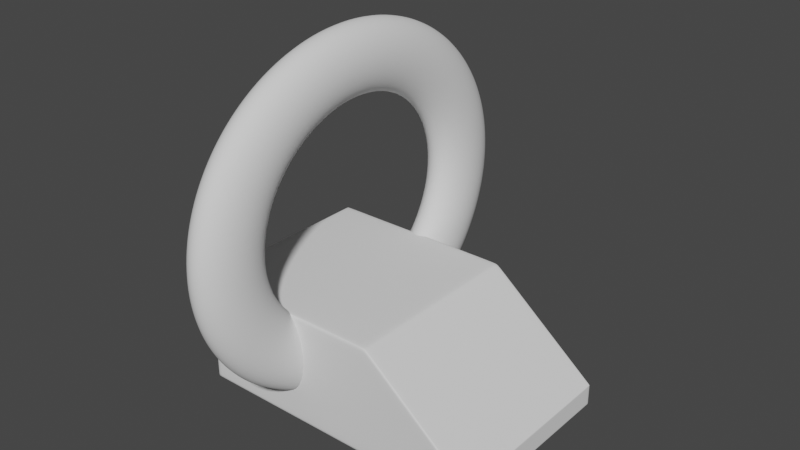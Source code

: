 # Source: enemy_portal.blend  (saved by Blender 2.90.8; exported with 4.5.12 LTS)
import bpy
from mathutils import Matrix  # noqa: F401  (used for matrix-valued properties, if any)

bpy.ops.wm.read_factory_settings(use_empty=True)
scene = bpy.context.scene
scene.name = 'Scene'

# ---- collections
col_collection = bpy.data.collections.new('Collection'); scene.collection.children.link(col_collection)

# ---- world
world_world = bpy.data.worlds.new('World'); scene.world = world_world
world_world.use_nodes = True; world_world.node_tree.nodes.clear()
_N = world_world.node_tree.nodes; _L = world_world.node_tree.links
n0 = _N.new('ShaderNodeOutputWorld'); n0.name = 'World Output'; n0.location = (300, 300)
n1 = _N.new('ShaderNodeBackground'); n1.name = 'Background'; n1.location = (10, 300)
n1.inputs[0].default_value = (0.05088, 0.05088, 0.05088, 1.0)
_L.new(n1.outputs[0], n0.inputs[0])
n0.is_active_output = True
world_world.color = (0.05088, 0.05088, 0.05088)
world_world.use_sun_shadow = False
world_world.sun_shadow_jitter_overblur = 0.0

# ---- meshes
me_x = bpy.data.meshes.new('Куб')
me_x.from_pydata([(-2.102, 0.01704, 2.001), (-2.102, 2.351, 2.001), (-2.102, 0.01704, -1.999), (-2.102, 2.351, -1.999), (1.898, 0.01704, 2.001), (1.898, 2.351, 2.001), (1.898, 0.01704, -1.999), (1.898, 2.351, -1.999), (4.193, 0.4557, -1.999), (4.193, 0.01704, -1.999), (4.193, 0.01704, 2.001), (4.193, 0.4557, 2.001), (-0.1019, 0.081, 0.0006882), (0.1481, 0.1793, 0.0006882), (0.3311, 0.4478, 0.0006882), (0.3981, 0.8146, 0.0006881), (0.3311, 1.181, 0.0006881), (0.1481, 1.45, 0.0006881), (-0.1019, 1.548, 0.0006881), (-0.3519, 1.45, 0.0006881), (-0.5349, 1.181, 0.0006881), (-0.6019, 0.8146, 0.0006881), (-0.5349, 0.4478, 0.0006882), (-0.3519, 0.1793, 0.0006882), (-0.1019, 0.1124, -0.5308), (0.1481, 0.2098, -0.5166), (0.3311, 0.4761, -0.4776), (0.3981, 0.8397, -0.4245), (0.3311, 1.203, -0.3713), (0.1481, 1.47, -0.3324), (-0.1019, 1.567, -0.3182), (-0.3519, 1.47, -0.3324), (-0.5349, 1.203, -0.3713), (-0.6019, 0.8397, -0.4245), (-0.5349, 0.4761, -0.4776), (-0.3519, 0.2098, -0.5166), (-0.1019, 0.206, -1.053), (0.1481, 0.3009, -1.025), (0.3311, 0.5603, -0.9478), (0.3981, 0.9146, -0.8424), (0.3311, 1.269, -0.737), (0.1481, 1.528, -0.6599), (-0.1019, 1.623, -0.6316), (-0.3519, 1.528, -0.6599), (-0.5349, 1.269, -0.737), (-0.6019, 0.9146, -0.8424), (-0.5349, 0.5603, -0.9478), (-0.3519, 0.3009, -1.025), (-0.1019, 0.3602, -1.558), (0.1481, 0.451, -1.516), (0.3311, 0.6991, -1.402), (0.3981, 1.038, -1.246), (0.3311, 1.377, -1.09), (0.1481, 1.625, -0.976), (-0.1019, 1.716, -0.9342), (-0.3519, 1.625, -0.976), (-0.5349, 1.377, -1.09), (-0.6019, 1.038, -1.246), (-0.5349, 0.6991, -1.402), (-0.3519, 0.451, -1.516), (-0.1019, 0.5724, -2.035), (0.1481, 0.6576, -1.981), (0.3311, 0.8901, -1.832), (0.3981, 1.208, -1.628), (0.3311, 1.525, -1.424), (0.1481, 1.758, -1.275), (-0.1019, 1.843, -1.221), (-0.3519, 1.758, -1.275), (-0.5349, 1.525, -1.424), (-0.6019, 1.208, -1.628), (-0.5349, 0.8901, -1.832), (-0.3519, 0.6576, -1.981), (-0.1019, 0.839, -2.478), (0.1481, 0.917, -2.412), (0.3311, 1.13, -2.23), (0.3981, 1.421, -1.982), (0.3311, 1.712, -1.734), (0.1481, 1.925, -1.553), (-0.1019, 2.003, -1.487), (-0.3519, 1.925, -1.553), (-0.5349, 1.712, -1.734), (-0.6019, 1.421, -1.982), (-0.5349, 1.13, -2.23), (-0.3519, 0.917, -2.412), (-0.1019, 1.155, -2.879), (0.1481, 1.225, -2.801), (0.3311, 1.415, -2.591), (0.3981, 1.674, -2.303), (0.3311, 1.934, -2.015), (0.1481, 2.123, -1.804), (-0.1019, 2.193, -1.727), (-0.3519, 2.123, -1.804), (-0.5349, 1.934, -2.015), (-0.6019, 1.674, -2.303), (-0.5349, 1.415, -2.591), (-0.3519, 1.225, -2.801), (-0.1019, 1.516, -3.23), (0.1481, 1.576, -3.143), (0.3311, 1.739, -2.907), (0.3981, 1.963, -2.584), (0.3311, 2.186, -2.261), (0.1481, 2.35, -2.024), (-0.1019, 2.409, -1.938), (-0.3519, 2.35, -2.024), (-0.5349, 2.186, -2.261), (-0.6019, 1.963, -2.584), (-0.5349, 1.739, -2.907), (-0.3519, 1.576, -3.143), (-0.1019, 1.915, -3.526), (0.1481, 1.964, -3.431), (0.3311, 2.099, -3.173), (0.3981, 2.282, -2.82), (0.3311, 2.465, -2.468), (0.1481, 2.6, -2.21), (-0.1019, 2.649, -2.115), (-0.3519, 2.6, -2.21), (-0.5349, 2.465, -2.468), (-0.6019, 2.282, -2.82), (-0.5349, 2.099, -3.173), (-0.3519, 1.964, -3.431), (-0.1019, 2.345, -3.761), (0.1481, 2.383, -3.66), (0.3311, 2.486, -3.385), (0.3981, 2.626, -3.009), (0.3311, 2.767, -2.633), (0.1481, 2.869, -2.357), (-0.1019, 2.907, -2.256), (-0.3519, 2.869, -2.357), (-0.5349, 2.767, -2.633), (-0.6019, 2.626, -3.009), (-0.5349, 2.486, -3.385), (-0.3519, 2.383, -3.66), (-0.1019, 2.8, -3.932), (0.1481, 2.825, -3.827), (0.3311, 2.895, -3.539), (0.3981, 2.99, -3.146), (0.3311, 3.085, -2.752), (0.1481, 3.154, -2.465), (-0.1019, 3.18, -2.359), (-0.3519, 3.154, -2.465), (-0.5349, 3.085, -2.752), (-0.6019, 2.99, -3.146), (-0.5349, 2.895, -3.539), (-0.3519, 2.825, -3.827), (-0.1019, 3.27, -4.036), (0.1481, 3.283, -3.928), (0.3311, 3.318, -3.633), (0.3981, 3.366, -3.229), (0.3311, 3.414, -2.825), (0.1481, 3.449, -2.53), (-0.1019, 3.462, -2.422), (-0.3519, 3.449, -2.53), (-0.5349, 3.414, -2.825), (-0.6019, 3.366, -3.229), (-0.5349, 3.318, -3.633), (-0.3519, 3.283, -3.928), (-0.1019, 3.749, -4.071), (0.1481, 3.749, -3.962), (0.3311, 3.749, -3.664), (0.3981, 3.749, -3.257), (0.3311, 3.749, -2.85), (0.1481, 3.749, -2.552), (-0.1019, 3.749, -2.442), (-0.3519, 3.749, -2.552), (-0.5349, 3.749, -2.85), (-0.6019, 3.749, -3.257), (-0.5349, 3.749, -3.664), (-0.3519, 3.749, -3.962), (-0.1019, 4.228, -4.036), (0.1481, 4.215, -3.928), (0.3311, 4.18, -3.633), (0.3981, 4.132, -3.229), (0.3311, 4.084, -2.825), (0.1481, 4.049, -2.53), (-0.1019, 4.037, -2.422), (-0.3519, 4.049, -2.53), (-0.5349, 4.084, -2.825), (-0.6019, 4.132, -3.229), (-0.5349, 4.18, -3.633), (-0.3519, 4.215, -3.928), (-0.1019, 4.699, -3.932), (0.1481, 4.673, -3.827), (0.3311, 4.604, -3.539), (0.3981, 4.509, -3.146), (0.3311, 4.414, -2.752), (0.1481, 4.344, -2.465), (-0.1019, 4.319, -2.359), (-0.3519, 4.344, -2.465), (-0.5349, 4.414, -2.752), (-0.6019, 4.509, -3.146), (-0.5349, 4.604, -3.539), (-0.3519, 4.673, -3.827), (-0.1019, 5.153, -3.761), (0.1481, 5.115, -3.66), (0.3311, 5.013, -3.385), (0.3981, 4.872, -3.009), (0.3311, 4.732, -2.633), (0.1481, 4.629, -2.357), (-0.1019, 4.591, -2.256), (-0.3519, 4.629, -2.357), (-0.5349, 4.732, -2.633), (-0.6019, 4.872, -3.009), (-0.5349, 5.013, -3.385), (-0.3519, 5.115, -3.66), (-0.1019, 5.583, -3.526), (0.1481, 5.534, -3.431), (0.3311, 5.4, -3.173), (0.3981, 5.217, -2.82), (0.3311, 5.033, -2.468), (0.1481, 4.899, -2.21), (-0.1019, 4.85, -2.115), (-0.3519, 4.899, -2.21), (-0.5349, 5.033, -2.468), (-0.6019, 5.217, -2.82), (-0.5349, 5.4, -3.173), (-0.3519, 5.534, -3.431), (-0.1019, 5.982, -3.23), (0.1481, 5.922, -3.143), (0.3311, 5.759, -2.907), (0.3981, 5.536, -2.584), (0.3311, 5.312, -2.261), (0.1481, 5.149, -2.024), (-0.1019, 5.089, -1.938), (-0.3519, 5.149, -2.024), (-0.5349, 5.312, -2.261), (-0.6019, 5.536, -2.584), (-0.5349, 5.759, -2.907), (-0.3519, 5.922, -3.143), (-0.1019, 6.343, -2.879), (0.1481, 6.274, -2.801), (0.3311, 6.084, -2.591), (0.3981, 5.824, -2.303), (0.3311, 5.565, -2.015), (0.1481, 5.375, -1.804), (-0.1019, 5.306, -1.727), (-0.3519, 5.375, -1.804), (-0.5349, 5.565, -2.015), (-0.6019, 5.824, -2.303), (-0.5349, 6.084, -2.591), (-0.3519, 6.274, -2.801), (-0.1019, 6.659, -2.478), (0.1481, 6.581, -2.412), (0.3311, 6.368, -2.23), (0.3981, 6.077, -1.982), (0.3311, 5.786, -1.734), (0.1481, 5.573, -1.553), (-0.1019, 5.495, -1.487), (-0.3519, 5.573, -1.553), (-0.5349, 5.786, -1.734), (-0.6019, 6.077, -1.982), (-0.5349, 6.368, -2.23), (-0.3519, 6.581, -2.412), (-0.1019, 6.926, -2.035), (0.1481, 6.841, -1.981), (0.3311, 6.608, -1.832), (0.3981, 6.291, -1.628), (0.3311, 5.973, -1.424), (0.1481, 5.74, -1.275), (-0.1019, 5.655, -1.221), (-0.3519, 5.74, -1.275), (-0.5349, 5.973, -1.424), (-0.6019, 6.291, -1.628), (-0.5349, 6.608, -1.832), (-0.3519, 6.841, -1.981), (-0.1019, 7.138, -1.558), (0.1481, 7.047, -1.516), (0.3311, 6.799, -1.402), (0.3981, 6.46, -1.246), (0.3311, 6.122, -1.09), (0.1481, 5.873, -0.976), (-0.1019, 5.783, -0.9342), (-0.3519, 5.873, -0.976), (-0.5349, 6.122, -1.09), (-0.6019, 6.46, -1.246), (-0.5349, 6.799, -1.402), (-0.3519, 7.047, -1.516), (-0.1019, 7.292, -1.053), (0.1481, 7.198, -1.025), (0.3311, 6.938, -0.9478), (0.3981, 6.584, -0.8424), (0.3311, 6.229, -0.737), (0.1481, 5.97, -0.6599), (-0.1019, 5.875, -0.6316), (-0.3519, 5.97, -0.6599), (-0.5349, 6.229, -0.737), (-0.6019, 6.584, -0.8424), (-0.5349, 6.938, -0.9478), (-0.3519, 7.198, -1.025), (-0.1019, 7.386, -0.5308), (0.1481, 7.289, -0.5166), (0.3311, 7.022, -0.4776), (0.3981, 6.659, -0.4245), (0.3311, 6.295, -0.3713), (0.1481, 6.029, -0.3324), (-0.1019, 5.931, -0.3182), (-0.3519, 6.029, -0.3324), (-0.5349, 6.295, -0.3713), (-0.6019, 6.659, -0.4245), (-0.5349, 7.022, -0.4776), (-0.3519, 7.289, -0.5166), (-0.1019, 7.417, 0.0006875), (0.1481, 7.319, 0.0006875), (0.3311, 7.051, 0.0006875), (0.3981, 6.684, 0.0006876), (0.3311, 6.317, 0.0006877), (0.1481, 6.048, 0.0006877), (-0.1019, 5.95, 0.0006877), (-0.3519, 6.048, 0.0006877), (-0.5349, 6.317, 0.0006877), (-0.6019, 6.684, 0.0006876), (-0.5349, 7.051, 0.0006875), (-0.3519, 7.319, 0.0006875), (-0.1019, 7.386, 0.5322), (0.1481, 7.289, 0.5179), (0.3311, 7.022, 0.479), (0.3981, 6.659, 0.4259), (0.3311, 6.295, 0.3727), (0.1481, 6.029, 0.3338), (-0.1019, 5.931, 0.3196), (-0.3519, 6.029, 0.3338), (-0.5349, 6.295, 0.3727), (-0.6019, 6.659, 0.4259), (-0.5349, 7.022, 0.479), (-0.3519, 7.289, 0.5179), (-0.1019, 7.292, 1.055), (0.1481, 7.198, 1.026), (0.3311, 6.938, 0.9492), (0.3981, 6.584, 0.8438), (0.3311, 6.229, 0.7384), (0.1481, 5.97, 0.6612), (-0.1019, 5.875, 0.633), (-0.3519, 5.97, 0.6612), (-0.5349, 6.229, 0.7384), (-0.6019, 6.584, 0.8438), (-0.5349, 6.938, 0.9492), (-0.3519, 7.198, 1.026), (-0.1019, 7.138, 1.559), (0.1481, 7.047, 1.517), (0.3311, 6.799, 1.403), (0.3981, 6.46, 1.247), (0.3311, 6.122, 1.091), (0.1481, 5.873, 0.9774), (-0.1019, 5.783, 0.9356), (-0.3519, 5.873, 0.9774), (-0.5349, 6.122, 1.091), (-0.6019, 6.46, 1.247), (-0.5349, 6.799, 1.403), (-0.3519, 7.047, 1.517), (-0.1019, 6.926, 2.037), (0.1481, 6.841, 1.982), (0.3311, 6.608, 1.833), (0.3981, 6.291, 1.629), (0.3311, 5.973, 1.426), (0.1481, 5.74, 1.277), (-0.1019, 5.655, 1.222), (-0.3519, 5.74, 1.277), (-0.5349, 5.973, 1.426), (-0.6019, 6.291, 1.629), (-0.5349, 6.608, 1.833), (-0.3519, 6.841, 1.982), (-0.1019, 6.659, 2.479), (0.1481, 6.581, 2.413), (0.3311, 6.368, 2.232), (0.3981, 6.077, 1.984), (0.3311, 5.786, 1.736), (0.1481, 5.573, 1.554), (-0.1019, 5.495, 1.488), (-0.3519, 5.573, 1.554), (-0.5349, 5.786, 1.736), (-0.6019, 6.077, 1.984), (-0.5349, 6.368, 2.232), (-0.3519, 6.581, 2.413), (-0.1019, 6.343, 2.88), (0.1481, 6.274, 2.803), (0.3311, 6.084, 2.592), (0.3981, 5.824, 2.304), (0.3311, 5.565, 2.016), (0.1481, 5.375, 1.805), (-0.1019, 5.306, 1.728), (-0.3519, 5.375, 1.805), (-0.5349, 5.565, 2.016), (-0.6019, 5.824, 2.304), (-0.5349, 6.084, 2.592), (-0.3519, 6.274, 2.803), (-0.1019, 5.982, 3.231), (0.1481, 5.922, 3.145), (0.3311, 5.759, 2.908), (0.3981, 5.536, 2.585), (0.3311, 5.312, 2.262), (0.1481, 5.149, 2.025), (-0.1019, 5.089, 1.939), (-0.3519, 5.149, 2.025), (-0.5349, 5.312, 2.262), (-0.6019, 5.536, 2.585), (-0.5349, 5.759, 2.908), (-0.3519, 5.922, 3.145), (-0.1019, 5.583, 3.527), (0.1481, 5.534, 3.433), (0.3311, 5.4, 3.174), (0.3981, 5.217, 2.822), (0.3311, 5.033, 2.469), (0.1481, 4.899, 2.211), (-0.1019, 4.85, 2.116), (-0.3519, 4.899, 2.211), (-0.5349, 5.033, 2.469), (-0.6019, 5.217, 2.822), (-0.5349, 5.4, 3.174), (-0.3519, 5.534, 3.433), (-0.1019, 5.153, 3.763), (0.1481, 5.115, 3.662), (0.3311, 5.013, 3.386), (0.3981, 4.872, 3.01), (0.3311, 4.732, 2.634), (0.1481, 4.629, 2.359), (-0.1019, 4.591, 2.258), (-0.3519, 4.629, 2.359), (-0.5349, 4.732, 2.634), (-0.6019, 4.872, 3.01), (-0.5349, 5.013, 3.386), (-0.3519, 5.115, 3.662), (-0.1019, 4.699, 3.934), (0.1481, 4.673, 3.828), (0.3311, 4.604, 3.54), (0.3981, 4.509, 3.147), (0.3311, 4.414, 2.754), (0.1481, 4.344, 2.466), (-0.1019, 4.319, 2.361), (-0.3519, 4.344, 2.466), (-0.5349, 4.414, 2.754), (-0.6019, 4.509, 3.147), (-0.5349, 4.604, 3.54), (-0.3519, 4.673, 3.828), (-0.1019, 4.228, 4.038), (0.1481, 4.215, 3.93), (0.3311, 4.18, 3.634), (0.3981, 4.132, 3.23), (0.3311, 4.084, 2.827), (0.1481, 4.049, 2.531), (-0.1019, 4.037, 2.423), (-0.3519, 4.049, 2.531), (-0.5349, 4.084, 2.827), (-0.6019, 4.132, 3.23), (-0.5349, 4.18, 3.634), (-0.3519, 4.215, 3.93), (-0.1019, 3.749, 4.073), (0.1481, 3.749, 3.963), (0.3311, 3.749, 3.665), (0.3981, 3.749, 3.258), (0.3311, 3.749, 2.851), (0.1481, 3.749, 2.553), (-0.1019, 3.749, 2.444), (-0.3519, 3.749, 2.553), (-0.5349, 3.749, 2.851), (-0.6019, 3.749, 3.258), (-0.5349, 3.749, 3.665), (-0.3519, 3.749, 3.963), (-0.1019, 3.27, 4.038), (0.1481, 3.283, 3.93), (0.3311, 3.318, 3.634), (0.3981, 3.366, 3.23), (0.3311, 3.414, 2.827), (0.1481, 3.449, 2.531), (-0.1019, 3.462, 2.423), (-0.3519, 3.449, 2.531), (-0.5349, 3.414, 2.827), (-0.6019, 3.366, 3.23), (-0.5349, 3.318, 3.634), (-0.3519, 3.283, 3.93), (-0.1019, 2.8, 3.934), (0.1481, 2.825, 3.828), (0.3311, 2.895, 3.54), (0.3981, 2.99, 3.147), (0.3311, 3.085, 2.754), (0.1481, 3.154, 2.466), (-0.1019, 3.18, 2.361), (-0.3519, 3.154, 2.466), (-0.5349, 3.085, 2.754), (-0.6019, 2.99, 3.147), (-0.5349, 2.895, 3.54), (-0.3519, 2.825, 3.828), (-0.1019, 2.345, 3.763), (0.1481, 2.383, 3.662), (0.3311, 2.486, 3.386), (0.3981, 2.626, 3.01), (0.3311, 2.767, 2.634), (0.1481, 2.869, 2.359), (-0.1019, 2.907, 2.258), (-0.3519, 2.869, 2.359), (-0.5349, 2.767, 2.634), (-0.6019, 2.626, 3.01), (-0.5349, 2.486, 3.386), (-0.3519, 2.383, 3.662), (-0.1019, 1.915, 3.527), (0.1481, 1.964, 3.433), (0.3311, 2.099, 3.174), (0.3981, 2.282, 2.822), (0.3311, 2.465, 2.469), (0.1481, 2.6, 2.211), (-0.1019, 2.649, 2.116), (-0.3519, 2.6, 2.211), (-0.5349, 2.465, 2.469), (-0.6019, 2.282, 2.822), (-0.5349, 2.099, 3.174), (-0.3519, 1.964, 3.433), (-0.1019, 1.516, 3.231), (0.1481, 1.576, 3.145), (0.3311, 1.739, 2.908), (0.3981, 1.963, 2.585), (0.3311, 2.186, 2.262), (0.1481, 2.35, 2.025), (-0.1019, 2.409, 1.939), (-0.3519, 2.35, 2.025), (-0.5349, 2.186, 2.262), (-0.6019, 1.963, 2.585), (-0.5349, 1.739, 2.908), (-0.3519, 1.576, 3.145), (-0.1019, 1.155, 2.88), (0.1481, 1.225, 2.803), (0.3311, 1.415, 2.592), (0.3981, 1.674, 2.304), (0.3311, 1.934, 2.016), (0.1481, 2.123, 1.805), (-0.1019, 2.193, 1.728), (-0.3519, 2.123, 1.805), (-0.5349, 1.934, 2.016), (-0.6019, 1.674, 2.304), (-0.5349, 1.415, 2.592), (-0.3519, 1.225, 2.803), (-0.1019, 0.839, 2.479), (0.1481, 0.917, 2.413), (0.3311, 1.13, 2.232), (0.3981, 1.421, 1.984), (0.3311, 1.712, 1.736), (0.1481, 1.925, 1.554), (-0.1019, 2.003, 1.488), (-0.3519, 1.925, 1.554), (-0.5349, 1.712, 1.736), (-0.6019, 1.421, 1.984), (-0.5349, 1.13, 2.232), (-0.3519, 0.917, 2.413), (-0.1019, 0.5724, 2.037), (0.1481, 0.6576, 1.982), (0.3311, 0.8901, 1.833), (0.3981, 1.208, 1.629), (0.3311, 1.525, 1.426), (0.1481, 1.758, 1.277), (-0.1019, 1.843, 1.222), (-0.3519, 1.758, 1.277), (-0.5349, 1.525, 1.426), (-0.6019, 1.208, 1.629), (-0.5349, 0.8901, 1.833), (-0.3519, 0.6576, 1.982), (-0.1019, 0.3602, 1.559), (0.1481, 0.451, 1.517), (0.3311, 0.6991, 1.403), (0.3981, 1.038, 1.247), (0.3311, 1.377, 1.091), (0.1481, 1.625, 0.9774), (-0.1019, 1.716, 0.9356), (-0.3519, 1.625, 0.9774), (-0.5349, 1.377, 1.091), (-0.6019, 1.038, 1.247), (-0.5349, 0.6991, 1.403), (-0.3519, 0.451, 1.517), (-0.1019, 0.206, 1.055), (0.1481, 0.3009, 1.026), (0.3311, 0.5603, 0.9492), (0.3981, 0.9146, 0.8438), (0.3311, 1.269, 0.7384), (0.1481, 1.528, 0.6612), (-0.1019, 1.623, 0.633), (-0.3519, 1.528, 0.6612), (-0.5349, 1.269, 0.7384), (-0.6019, 0.9146, 0.8438), (-0.5349, 0.5603, 0.9492), (-0.3519, 0.3009, 1.026), (-0.1019, 0.1124, 0.5322), (0.1481, 0.2098, 0.5179), (0.3311, 0.4761, 0.479), (0.3981, 0.8397, 0.4259), (0.3311, 1.203, 0.3727), (0.1481, 1.47, 0.3338), (-0.1019, 1.567, 0.3196), (-0.3519, 1.47, 0.3338), (-0.5349, 1.203, 0.3727), (-0.6019, 0.8397, 0.4259), (-0.5349, 0.4761, 0.479), (-0.3519, 0.2098, 0.5179), (-2.07, 0.01704, -1.999), (-2.07, 2.351, -1.999), (-2.07, 0.01704, 2.001), (-2.07, 2.351, 2.001), (4.169, 0.01704, -1.999), (4.169, 0.01704, 2.001), (4.169, 0.4755, 2.001), (4.169, 0.4755, -1.999), (-2.102, 2.298, 2.001), (-2.102, 2.298, -1.999), (1.898, 2.298, -1.999), (1.898, 2.298, 2.001), (4.193, 0.4459, -1.999), (4.193, 0.4459, 2.001), (-2.07, 2.298, 2.001), (-2.07, 2.298, -1.999), (4.169, 0.4652, 2.001), (4.169, 0.4652, -1.999), (-2.102, 0.04426, -1.999), (1.898, 0.04426, -1.999), (1.898, 0.04426, 2.001), (4.193, 0.02216, -1.999), (4.193, 0.02216, 2.001), (-2.07, 0.04426, 2.001), (-2.07, 0.04426, -1.999), (4.169, 0.02239, -1.999), (-2.102, 0.04426, 2.001), (4.169, 0.02239, 2.001), (-2.102, 0.01704, -1.966), (-2.102, 2.351, -1.966), (1.898, 0.01704, -1.966), (1.898, 2.351, -1.966), (4.193, 0.01704, -1.966), (4.193, 0.4557, -1.966), (-2.07, 2.351, -1.966), (-2.07, 0.01704, -1.966), (4.169, 0.4755, -1.966), (4.169, 0.01704, -1.966), (4.193, 0.4459, -1.966), (-2.102, 2.298, -1.966), (-2.102, 0.04426, -1.966), (4.193, 0.02216, -1.966), (-2.102, 0.01704, 1.916), (1.898, 2.351, 1.916), (4.193, 0.4557, 1.916), (-2.07, 2.351, 1.916), (-2.07, 0.01704, 1.916), (4.169, 0.01704, 1.916), (4.193, 0.4459, 1.916), (4.193, 0.02216, 1.916), (-2.102, 2.351, 1.916), (1.898, 0.01704, 1.916), (4.193, 0.01704, 1.916), (4.169, 0.4755, 1.916), (-2.102, 2.298, 1.916), (-2.102, 0.04426, 1.916), (1.771, 2.351, -1.999), (1.771, 0.01704, 2.001), (1.771, 0.01704, -1.999), (1.771, 2.351, 2.001), (1.771, 2.298, 2.001), (1.771, 2.298, -1.999), (1.771, 0.04426, -1.999), (1.771, 0.04426, 2.001), (1.771, 2.351, -1.966), (1.771, 0.01704, -1.966), (1.771, 2.351, 1.916), (1.771, 0.01704, 1.916), (2.008, 0.01704, 2.001), (2.008, 2.26, -1.999), (2.008, 0.01704, -1.999), (2.008, 2.26, 2.001), (2.008, 2.209, -1.999), (2.008, 2.209, 2.001), (2.008, 0.0432, -1.999), (2.008, 0.0432, 2.001), (2.008, 0.01704, -1.966), (2.008, 2.26, -1.966), (2.008, 0.01704, 1.916), (2.008, 2.26, 1.916)], [], [(627, 617, 3, 597), (649, 644, 7, 598), (625, 592, 9, 620), (602, 591, 1, 596), (655, 639, 4, 645), (633, 638, 1, 591), (636, 632, 11, 601), (641, 594, 11, 632), (605, 595, 8, 600), (615, 593, 10, 610), (12, 24, 25, 13), (13, 25, 26, 14), (14, 26, 27, 15), (15, 27, 28, 16), (16, 28, 29, 17), (17, 29, 30, 18), (18, 30, 31, 19), (19, 31, 32, 20), (20, 32, 33, 21), (21, 33, 34, 22), (22, 34, 35, 23), (23, 35, 24, 12), (24, 36, 37, 25), (25, 37, 38, 26), (26, 38, 39, 27), (27, 39, 40, 28), (28, 40, 41, 29), (29, 41, 42, 30), (30, 42, 43, 31), (31, 43, 44, 32), (32, 44, 45, 33), (33, 45, 46, 34), (34, 46, 47, 35), (35, 47, 36, 24), (36, 48, 49, 37), (37, 49, 50, 38), (38, 50, 51, 39), (39, 51, 52, 40), (40, 52, 53, 41), (41, 53, 54, 42), (42, 54, 55, 43), (43, 55, 56, 44), (44, 56, 57, 45), (45, 57, 58, 46), (46, 58, 59, 47), (47, 59, 48, 36), (48, 60, 61, 49), (49, 61, 62, 50), (50, 62, 63, 51), (51, 63, 64, 52), (52, 64, 65, 53), (53, 65, 66, 54), (54, 66, 67, 55), (55, 67, 68, 56), (56, 68, 69, 57), (57, 69, 70, 58), (58, 70, 71, 59), (59, 71, 60, 48), (60, 72, 73, 61), (61, 73, 74, 62), (62, 74, 75, 63), (63, 75, 76, 64), (64, 76, 77, 65), (65, 77, 78, 66), (66, 78, 79, 67), (67, 79, 80, 68), (68, 80, 81, 69), (69, 81, 82, 70), (70, 82, 83, 71), (71, 83, 72, 60), (72, 84, 85, 73), (73, 85, 86, 74), (74, 86, 87, 75), (75, 87, 88, 76), (76, 88, 89, 77), (77, 89, 90, 78), (78, 90, 91, 79), (79, 91, 92, 80), (80, 92, 93, 81), (81, 93, 94, 82), (82, 94, 95, 83), (83, 95, 84, 72), (84, 96, 97, 85), (85, 97, 98, 86), (86, 98, 99, 87), (87, 99, 100, 88), (88, 100, 101, 89), (89, 101, 102, 90), (90, 102, 103, 91), (91, 103, 104, 92), (92, 104, 105, 93), (93, 105, 106, 94), (94, 106, 107, 95), (95, 107, 96, 84), (96, 108, 109, 97), (97, 109, 110, 98), (98, 110, 111, 99), (99, 111, 112, 100), (100, 112, 113, 101), (101, 113, 114, 102), (102, 114, 115, 103), (103, 115, 116, 104), (104, 116, 117, 105), (105, 117, 118, 106), (106, 118, 119, 107), (107, 119, 108, 96), (108, 120, 121, 109), (109, 121, 122, 110), (110, 122, 123, 111), (111, 123, 124, 112), (112, 124, 125, 113), (113, 125, 126, 114), (114, 126, 127, 115), (115, 127, 128, 116), (116, 128, 129, 117), (117, 129, 130, 118), (118, 130, 131, 119), (119, 131, 120, 108), (120, 132, 133, 121), (121, 133, 134, 122), (122, 134, 135, 123), (123, 135, 136, 124), (124, 136, 137, 125), (125, 137, 138, 126), (126, 138, 139, 127), (127, 139, 140, 128), (128, 140, 141, 129), (129, 141, 142, 130), (130, 142, 143, 131), (131, 143, 132, 120), (132, 144, 145, 133), (133, 145, 146, 134), (134, 146, 147, 135), (135, 147, 148, 136), (136, 148, 149, 137), (137, 149, 150, 138), (138, 150, 151, 139), (139, 151, 152, 140), (140, 152, 153, 141), (141, 153, 154, 142), (142, 154, 155, 143), (143, 155, 144, 132), (144, 156, 157, 145), (145, 157, 158, 146), (146, 158, 159, 147), (147, 159, 160, 148), (148, 160, 161, 149), (149, 161, 162, 150), (150, 162, 163, 151), (151, 163, 164, 152), (152, 164, 165, 153), (153, 165, 166, 154), (154, 166, 167, 155), (155, 167, 156, 144), (156, 168, 169, 157), (157, 169, 170, 158), (158, 170, 171, 159), (159, 171, 172, 160), (160, 172, 173, 161), (161, 173, 174, 162), (162, 174, 175, 163), (163, 175, 176, 164), (164, 176, 177, 165), (165, 177, 178, 166), (166, 178, 179, 167), (167, 179, 168, 156), (168, 180, 181, 169), (169, 181, 182, 170), (170, 182, 183, 171), (171, 183, 184, 172), (172, 184, 185, 173), (173, 185, 186, 174), (174, 186, 187, 175), (175, 187, 188, 176), (176, 188, 189, 177), (177, 189, 190, 178), (178, 190, 191, 179), (179, 191, 180, 168), (180, 192, 193, 181), (181, 193, 194, 182), (182, 194, 195, 183), (183, 195, 196, 184), (184, 196, 197, 185), (185, 197, 198, 186), (186, 198, 199, 187), (187, 199, 200, 188), (188, 200, 201, 189), (189, 201, 202, 190), (190, 202, 203, 191), (191, 203, 192, 180), (192, 204, 205, 193), (193, 205, 206, 194), (194, 206, 207, 195), (195, 207, 208, 196), (196, 208, 209, 197), (197, 209, 210, 198), (198, 210, 211, 199), (199, 211, 212, 200), (200, 212, 213, 201), (201, 213, 214, 202), (202, 214, 215, 203), (203, 215, 204, 192), (204, 216, 217, 205), (205, 217, 218, 206), (206, 218, 219, 207), (207, 219, 220, 208), (208, 220, 221, 209), (209, 221, 222, 210), (210, 222, 223, 211), (211, 223, 224, 212), (212, 224, 225, 213), (213, 225, 226, 214), (214, 226, 227, 215), (215, 227, 216, 204), (216, 228, 229, 217), (217, 229, 230, 218), (218, 230, 231, 219), (219, 231, 232, 220), (220, 232, 233, 221), (221, 233, 234, 222), (222, 234, 235, 223), (223, 235, 236, 224), (224, 236, 237, 225), (225, 237, 238, 226), (226, 238, 239, 227), (227, 239, 228, 216), (228, 240, 241, 229), (229, 241, 242, 230), (230, 242, 243, 231), (231, 243, 244, 232), (232, 244, 245, 233), (233, 245, 246, 234), (234, 246, 247, 235), (235, 247, 248, 236), (236, 248, 249, 237), (237, 249, 250, 238), (238, 250, 251, 239), (239, 251, 240, 228), (240, 252, 253, 241), (241, 253, 254, 242), (242, 254, 255, 243), (243, 255, 256, 244), (244, 256, 257, 245), (245, 257, 258, 246), (246, 258, 259, 247), (247, 259, 260, 248), (248, 260, 261, 249), (249, 261, 262, 250), (250, 262, 263, 251), (251, 263, 252, 240), (252, 264, 265, 253), (253, 265, 266, 254), (254, 266, 267, 255), (255, 267, 268, 256), (256, 268, 269, 257), (257, 269, 270, 258), (258, 270, 271, 259), (259, 271, 272, 260), (260, 272, 273, 261), (261, 273, 274, 262), (262, 274, 275, 263), (263, 275, 264, 252), (264, 276, 277, 265), (265, 277, 278, 266), (266, 278, 279, 267), (267, 279, 280, 268), (268, 280, 281, 269), (269, 281, 282, 270), (270, 282, 283, 271), (271, 283, 284, 272), (272, 284, 285, 273), (273, 285, 286, 274), (274, 286, 287, 275), (275, 287, 276, 264), (276, 288, 289, 277), (277, 289, 290, 278), (278, 290, 291, 279), (279, 291, 292, 280), (280, 292, 293, 281), (281, 293, 294, 282), (282, 294, 295, 283), (283, 295, 296, 284), (284, 296, 297, 285), (285, 297, 298, 286), (286, 298, 299, 287), (287, 299, 288, 276), (288, 300, 301, 289), (289, 301, 302, 290), (290, 302, 303, 291), (291, 303, 304, 292), (292, 304, 305, 293), (293, 305, 306, 294), (294, 306, 307, 295), (295, 307, 308, 296), (296, 308, 309, 297), (297, 309, 310, 298), (298, 310, 311, 299), (299, 311, 300, 288), (300, 312, 313, 301), (301, 313, 314, 302), (302, 314, 315, 303), (303, 315, 316, 304), (304, 316, 317, 305), (305, 317, 318, 306), (306, 318, 319, 307), (307, 319, 320, 308), (308, 320, 321, 309), (309, 321, 322, 310), (310, 322, 323, 311), (311, 323, 312, 300), (312, 324, 325, 313), (313, 325, 326, 314), (314, 326, 327, 315), (315, 327, 328, 316), (316, 328, 329, 317), (317, 329, 330, 318), (318, 330, 331, 319), (319, 331, 332, 320), (320, 332, 333, 321), (321, 333, 334, 322), (322, 334, 335, 323), (323, 335, 324, 312), (324, 336, 337, 325), (325, 337, 338, 326), (326, 338, 339, 327), (327, 339, 340, 328), (328, 340, 341, 329), (329, 341, 342, 330), (330, 342, 343, 331), (331, 343, 344, 332), (332, 344, 345, 333), (333, 345, 346, 334), (334, 346, 347, 335), (335, 347, 336, 324), (336, 348, 349, 337), (337, 349, 350, 338), (338, 350, 351, 339), (339, 351, 352, 340), (340, 352, 353, 341), (341, 353, 354, 342), (342, 354, 355, 343), (343, 355, 356, 344), (344, 356, 357, 345), (345, 357, 358, 346), (346, 358, 359, 347), (347, 359, 348, 336), (348, 360, 361, 349), (349, 361, 362, 350), (350, 362, 363, 351), (351, 363, 364, 352), (352, 364, 365, 353), (353, 365, 366, 354), (354, 366, 367, 355), (355, 367, 368, 356), (356, 368, 369, 357), (357, 369, 370, 358), (358, 370, 371, 359), (359, 371, 360, 348), (360, 372, 373, 361), (361, 373, 374, 362), (362, 374, 375, 363), (363, 375, 376, 364), (364, 376, 377, 365), (365, 377, 378, 366), (366, 378, 379, 367), (367, 379, 380, 368), (368, 380, 381, 369), (369, 381, 382, 370), (370, 382, 383, 371), (371, 383, 372, 360), (372, 384, 385, 373), (373, 385, 386, 374), (374, 386, 387, 375), (375, 387, 388, 376), (376, 388, 389, 377), (377, 389, 390, 378), (378, 390, 391, 379), (379, 391, 392, 380), (380, 392, 393, 381), (381, 393, 394, 382), (382, 394, 395, 383), (383, 395, 384, 372), (384, 396, 397, 385), (385, 397, 398, 386), (386, 398, 399, 387), (387, 399, 400, 388), (388, 400, 401, 389), (389, 401, 402, 390), (390, 402, 403, 391), (391, 403, 404, 392), (392, 404, 405, 393), (393, 405, 406, 394), (394, 406, 407, 395), (395, 407, 396, 384), (396, 408, 409, 397), (397, 409, 410, 398), (398, 410, 411, 399), (399, 411, 412, 400), (400, 412, 413, 401), (401, 413, 414, 402), (402, 414, 415, 403), (403, 415, 416, 404), (404, 416, 417, 405), (405, 417, 418, 406), (406, 418, 419, 407), (407, 419, 408, 396), (408, 420, 421, 409), (409, 421, 422, 410), (410, 422, 423, 411), (411, 423, 424, 412), (412, 424, 425, 413), (413, 425, 426, 414), (414, 426, 427, 415), (415, 427, 428, 416), (416, 428, 429, 417), (417, 429, 430, 418), (418, 430, 431, 419), (419, 431, 420, 408), (420, 432, 433, 421), (421, 433, 434, 422), (422, 434, 435, 423), (423, 435, 436, 424), (424, 436, 437, 425), (425, 437, 438, 426), (426, 438, 439, 427), (427, 439, 440, 428), (428, 440, 441, 429), (429, 441, 442, 430), (430, 442, 443, 431), (431, 443, 432, 420), (432, 444, 445, 433), (433, 445, 446, 434), (434, 446, 447, 435), (435, 447, 448, 436), (436, 448, 449, 437), (437, 449, 450, 438), (438, 450, 451, 439), (439, 451, 452, 440), (440, 452, 453, 441), (441, 453, 454, 442), (442, 454, 455, 443), (443, 455, 444, 432), (444, 456, 457, 445), (445, 457, 458, 446), (446, 458, 459, 447), (447, 459, 460, 448), (448, 460, 461, 449), (449, 461, 462, 450), (450, 462, 463, 451), (451, 463, 464, 452), (452, 464, 465, 453), (453, 465, 466, 454), (454, 466, 467, 455), (455, 467, 456, 444), (456, 468, 469, 457), (457, 469, 470, 458), (458, 470, 471, 459), (459, 471, 472, 460), (460, 472, 473, 461), (461, 473, 474, 462), (462, 474, 475, 463), (463, 475, 476, 464), (464, 476, 477, 465), (465, 477, 478, 466), (466, 478, 479, 467), (467, 479, 468, 456), (468, 480, 481, 469), (469, 481, 482, 470), (470, 482, 483, 471), (471, 483, 484, 472), (472, 484, 485, 473), (473, 485, 486, 474), (474, 486, 487, 475), (475, 487, 488, 476), (476, 488, 489, 477), (477, 489, 490, 478), (478, 490, 491, 479), (479, 491, 480, 468), (480, 492, 493, 481), (481, 493, 494, 482), (482, 494, 495, 483), (483, 495, 496, 484), (484, 496, 497, 485), (485, 497, 498, 486), (486, 498, 499, 487), (487, 499, 500, 488), (488, 500, 501, 489), (489, 501, 502, 490), (490, 502, 503, 491), (491, 503, 492, 480), (492, 504, 505, 493), (493, 505, 506, 494), (494, 506, 507, 495), (495, 507, 508, 496), (496, 508, 509, 497), (497, 509, 510, 498), (498, 510, 511, 499), (499, 511, 512, 500), (500, 512, 513, 501), (501, 513, 514, 502), (502, 514, 515, 503), (503, 515, 504, 492), (504, 516, 517, 505), (505, 517, 518, 506), (506, 518, 519, 507), (507, 519, 520, 508), (508, 520, 521, 509), (509, 521, 522, 510), (510, 522, 523, 511), (511, 523, 524, 512), (512, 524, 525, 513), (513, 525, 526, 514), (514, 526, 527, 515), (515, 527, 516, 504), (516, 528, 529, 517), (517, 529, 530, 518), (518, 530, 531, 519), (519, 531, 532, 520), (520, 532, 533, 521), (521, 533, 534, 522), (522, 534, 535, 523), (523, 535, 536, 524), (524, 536, 537, 525), (525, 537, 538, 526), (526, 538, 539, 527), (527, 539, 528, 516), (528, 540, 541, 529), (529, 541, 542, 530), (530, 542, 543, 531), (531, 543, 544, 532), (532, 544, 545, 533), (533, 545, 546, 534), (534, 546, 547, 535), (535, 547, 548, 536), (536, 548, 549, 537), (537, 549, 550, 538), (538, 550, 551, 539), (539, 551, 540, 528), (540, 552, 553, 541), (541, 553, 554, 542), (542, 554, 555, 543), (543, 555, 556, 544), (544, 556, 557, 545), (545, 557, 558, 546), (546, 558, 559, 547), (547, 559, 560, 548), (548, 560, 561, 549), (549, 561, 562, 550), (550, 562, 563, 551), (551, 563, 552, 540), (552, 564, 565, 553), (553, 565, 566, 554), (554, 566, 567, 555), (555, 567, 568, 556), (556, 568, 569, 557), (557, 569, 570, 558), (558, 570, 571, 559), (559, 571, 572, 560), (560, 572, 573, 561), (561, 573, 574, 562), (562, 574, 575, 563), (563, 575, 564, 552), (564, 576, 577, 565), (565, 577, 578, 566), (566, 578, 579, 567), (567, 579, 580, 568), (568, 580, 581, 569), (569, 581, 582, 570), (570, 582, 583, 571), (571, 583, 584, 572), (572, 584, 585, 573), (573, 585, 586, 574), (574, 586, 587, 575), (575, 587, 576, 564), (576, 12, 13, 577), (577, 13, 14, 578), (578, 14, 15, 579), (579, 15, 16, 580), (580, 16, 17, 581), (581, 17, 18, 582), (582, 18, 19, 583), (583, 19, 20, 584), (584, 20, 21, 585), (585, 21, 22, 586), (586, 22, 23, 587), (587, 23, 12, 576), (654, 633, 591, 647), (630, 634, 590, 0), (648, 647, 591, 602), (597, 3, 589, 603), (663, 656, 593, 615), (660, 657, 595, 605), (667, 659, 594, 641), (664, 658, 592, 625), (662, 660, 605, 613), (659, 661, 604, 594), (606, 597, 603, 612), (651, 648, 602, 611), (594, 604, 601, 11), (613, 605, 600, 609), (637, 636, 601, 610), (611, 602, 596, 614), (650, 649, 598, 607), (628, 627, 597, 606), (616, 628, 606, 2), (646, 650, 607, 6), (590, 611, 614, 0), (640, 637, 610, 10), (592, 613, 609, 9), (645, 651, 611, 590), (2, 606, 612, 588), (658, 662, 613, 592), (661, 663, 615, 604), (604, 615, 610, 601), (9, 609, 629, 620), (630, 643, 628, 616), (643, 642, 627, 628), (609, 600, 626, 629), (666, 664, 625, 635), (657, 665, 624, 595), (2, 588, 623, 616), (644, 589, 622, 652), (595, 624, 621, 8), (600, 8, 621, 626), (589, 3, 617, 622), (646, 6, 618, 653), (635, 625, 620, 640), (642, 638, 617, 627), (596, 1, 638, 642), (593, 635, 640, 10), (656, 666, 635, 593), (614, 596, 642, 643), (0, 614, 643, 630), (620, 629, 637, 640), (629, 626, 636, 637), (665, 667, 641, 624), (616, 623, 634, 630), (652, 622, 633, 654), (624, 641, 632, 621), (626, 621, 632, 636), (622, 617, 638, 633), (653, 618, 639, 655), (623, 653, 655, 634), (619, 652, 654, 631), (588, 646, 653, 623), (7, 644, 652, 619), (4, 608, 651, 645), (588, 612, 650, 646), (612, 603, 649, 650), (608, 599, 648, 651), (599, 5, 647, 648), (631, 654, 647, 5), (634, 655, 645, 590), (603, 589, 644, 649), (619, 631, 667, 665), (4, 639, 666, 656), (7, 619, 665, 657), (639, 618, 664, 666), (599, 608, 663, 661), (6, 607, 662, 658), (5, 599, 661, 659), (607, 598, 660, 662), (618, 6, 658, 664), (631, 5, 659, 667), (598, 7, 657, 660), (608, 4, 656, 663)])
me_x.polygons.foreach_set('use_smooth', [True] * 666)
_uv = me_x.uv_layers.new(name='UVКарта')
_uv.uv.foreach_set('vector', [0.6194, 0.2479, 0.625, 0.2479, 0.625, 0.25, 0.6194, 0.25, 0.6194, 0.4921, 0.625, 0.4921, 0.625, 0.5, 0.6194, 0.5, 0.375, 0.5021, 0.375, 0.5, 0.375, 0.5, 0.375, 0.5021, 0.6194, 0.998, 0.625, 0.998, 0.625, 1.0, 0.6194, 1.0, 0.3671, 0.7447, 0.375, 0.7447, 0.375, 0.75, 0.3671, 0.75, 0.873, 0.7447, 0.875, 0.7447, 0.875, 0.75, 0.873, 0.75, 0.6194, 0.7447, 0.625, 0.7447, 0.625, 0.75, 0.6194, 0.75, 0.625, 0.7447, 0.625, 0.75, 0.625, 0.75, 0.625, 0.7447, 0.6194, 0.5, 0.625, 0.5, 0.625, 0.5, 0.6194, 0.5, 0.3779, 0.75, 0.375, 0.75, 0.375, 0.75, 0.3779, 0.75, 0.5, 0.5, 0.5208, 0.5, 0.5208, 0.5833, 0.5, 0.5833, 0.5, 0.5833, 0.5208, 0.5833, 0.5208, 0.6667, 0.5, 0.6667, 0.5, 0.6667, 0.5208, 0.6667, 0.5208, 0.75, 0.5, 0.75, 0.5, 0.75, 0.5208, 0.75, 0.5208, 0.8333, 0.5, 0.8333, 0.5, 0.8333, 0.5208, 0.8333, 0.5208, 0.9167, 0.5, 0.9167, 0.5, 0.9167, 0.5208, 0.9167, 0.5208, 1.0, 0.5, 1.0, 0.5, 2.22e-16, 0.5208, 2.22e-16, 0.5208, 0.08333, 0.5, 0.08333, 0.5, 0.08333, 0.5208, 0.08333, 0.5208, 0.1667, 0.5, 0.1667, 0.5, 0.1667, 0.5208, 0.1667, 0.5208, 0.25, 0.5, 0.25, 0.5, 0.25, 0.5208, 0.25, 0.5208, 0.3333, 0.5, 0.3333, 0.5, 0.3333, 0.5208, 0.3333, 0.5208, 0.4167, 0.5, 0.4167, 0.5, 0.4167, 0.5208, 0.4167, 0.5208, 0.5, 0.5, 0.5, 0.5208, 0.5, 0.5417, 0.5, 0.5417, 0.5833, 0.5208, 0.5833, 0.5208, 0.5833, 0.5417, 0.5833, 0.5417, 0.6667, 0.5208, 0.6667, 0.5208, 0.6667, 0.5417, 0.6667, 0.5417, 0.75, 0.5208, 0.75, 0.5208, 0.75, 0.5417, 0.75, 0.5417, 0.8333, 0.5208, 0.8333, 0.5208, 0.8333, 0.5417, 0.8333, 0.5417, 0.9167, 0.5208, 0.9167, 0.5208, 0.9167, 0.5417, 0.9167, 0.5417, 1.0, 0.5208, 1.0, 0.5208, 2.22e-16, 0.5417, 2.22e-16, 0.5417, 0.08333, 0.5208, 0.08333, 0.5208, 0.08333, 0.5417, 0.08333, 0.5417, 0.1667, 0.5208, 0.1667, 0.5208, 0.1667, 0.5417, 0.1667, 0.5417, 0.25, 0.5208, 0.25, 0.5208, 0.25, 0.5417, 0.25, 0.5417, 0.3333, 0.5208, 0.3333, 0.5208, 0.3333, 0.5417, 0.3333, 0.5417, 0.4167, 0.5208, 0.4167, 0.5208, 0.4167, 0.5417, 0.4167, 0.5417, 0.5, 0.5208, 0.5, 0.5417, 0.5, 0.5625, 0.5, 0.5625, 0.5833, 0.5417, 0.5833, 0.5417, 0.5833, 0.5625, 0.5833, 0.5625, 0.6667, 0.5417, 0.6667, 0.5417, 0.6667, 0.5625, 0.6667, 0.5625, 0.75, 0.5417, 0.75, 0.5417, 0.75, 0.5625, 0.75, 0.5625, 0.8333, 0.5417, 0.8333, 0.5417, 0.8333, 0.5625, 0.8333, 0.5625, 0.9167, 0.5417, 0.9167, 0.5417, 0.9167, 0.5625, 0.9167, 0.5625, 1.0, 0.5417, 1.0, 0.5417, 2.22e-16, 0.5625, 2.22e-16, 0.5625, 0.08333, 0.5417, 0.08333, 0.5417, 0.08333, 0.5625, 0.08333, 0.5625, 0.1667, 0.5417, 0.1667, 0.5417, 0.1667, 0.5625, 0.1667, 0.5625, 0.25, 0.5417, 0.25, 0.5417, 0.25, 0.5625, 0.25, 0.5625, 0.3333, 0.5417, 0.3333, 0.5417, 0.3333, 0.5625, 0.3333, 0.5625, 0.4167, 0.5417, 0.4167, 0.5417, 0.4167, 0.5625, 0.4167, 0.5625, 0.5, 0.5417, 0.5, 0.5625, 0.5, 0.5833, 0.5, 0.5833, 0.5833, 0.5625, 0.5833, 0.5625, 0.5833, 0.5833, 0.5833, 0.5833, 0.6667, 0.5625, 0.6667, 0.5625, 0.6667, 0.5833, 0.6667, 0.5833, 0.75, 0.5625, 0.75, 0.5625, 0.75, 0.5833, 0.75, 0.5833, 0.8333, 0.5625, 0.8333, 0.5625, 0.8333, 0.5833, 0.8333, 0.5833, 0.9167, 0.5625, 0.9167, 0.5625, 0.9167, 0.5833, 0.9167, 0.5833, 1.0, 0.5625, 1.0, 0.5625, 2.22e-16, 0.5833, 2.22e-16, 0.5833, 0.08333, 0.5625, 0.08333, 0.5625, 0.08333, 0.5833, 0.08333, 0.5833, 0.1667, 0.5625, 0.1667, 0.5625, 0.1667, 0.5833, 0.1667, 0.5833, 0.25, 0.5625, 0.25, 0.5625, 0.25, 0.5833, 0.25, 0.5833, 0.3333, 0.5625, 0.3333, 0.5625, 0.3333, 0.5833, 0.3333, 0.5833, 0.4167, 0.5625, 0.4167, 0.5625, 0.4167, 0.5833, 0.4167, 0.5833, 0.5, 0.5625, 0.5, 0.5833, 0.5, 0.6042, 0.5, 0.6042, 0.5833, 0.5833, 0.5833, 0.5833, 0.5833, 0.6042, 0.5833, 0.6042, 0.6667, 0.5833, 0.6667, 0.5833, 0.6667, 0.6042, 0.6667, 0.6042, 0.75, 0.5833, 0.75, 0.5833, 0.75, 0.6042, 0.75, 0.6042, 0.8333, 0.5833, 0.8333, 0.5833, 0.8333, 0.6042, 0.8333, 0.6042, 0.9167, 0.5833, 0.9167, 0.5833, 0.9167, 0.6042, 0.9167, 0.6042, 1.0, 0.5833, 1.0, 0.5833, 2.22e-16, 0.6042, 2.22e-16, 0.6042, 0.08333, 0.5833, 0.08333, 0.5833, 0.08333, 0.6042, 0.08333, 0.6042, 0.1667, 0.5833, 0.1667, 0.5833, 0.1667, 0.6042, 0.1667, 0.6042, 0.25, 0.5833, 0.25, 0.5833, 0.25, 0.6042, 0.25, 0.6042, 0.3333, 0.5833, 0.3333, 0.5833, 0.3333, 0.6042, 0.3333, 0.6042, 0.4167, 0.5833, 0.4167, 0.5833, 0.4167, 0.6042, 0.4167, 0.6042, 0.5, 0.5833, 0.5, 0.6042, 0.5, 0.625, 0.5, 0.625, 0.5833, 0.6042, 0.5833, 0.6042, 0.5833, 0.625, 0.5833, 0.625, 0.6667, 0.6042, 0.6667, 0.6042, 0.6667, 0.625, 0.6667, 0.625, 0.75, 0.6042, 0.75, 0.6042, 0.75, 0.625, 0.75, 0.625, 0.8333, 0.6042, 0.8333, 0.6042, 0.8333, 0.625, 0.8333, 0.625, 0.9167, 0.6042, 0.9167, 0.6042, 0.9167, 0.625, 0.9167, 0.625, 1.0, 0.6042, 1.0, 0.6042, 2.22e-16, 0.625, 2.22e-16, 0.625, 0.08333, 0.6042, 0.08333, 0.6042, 0.08333, 0.625, 0.08333, 0.625, 0.1667, 0.6042, 0.1667, 0.6042, 0.1667, 0.625, 0.1667, 0.625, 0.25, 0.6042, 0.25, 0.6042, 0.25, 0.625, 0.25, 0.625, 0.3333, 0.6042, 0.3333, 0.6042, 0.3333, 0.625, 0.3333, 0.625, 0.4167, 0.6042, 0.4167, 0.6042, 0.4167, 0.625, 0.4167, 0.625, 0.5, 0.6042, 0.5, 0.625, 0.5, 0.6458, 0.5, 0.6458, 0.5833, 0.625, 0.5833, 0.625, 0.5833, 0.6458, 0.5833, 0.6458, 0.6667, 0.625, 0.6667, 0.625, 0.6667, 0.6458, 0.6667, 0.6458, 0.75, 0.625, 0.75, 0.625, 0.75, 0.6458, 0.75, 0.6458, 0.8333, 0.625, 0.8333, 0.625, 0.8333, 0.6458, 0.8333, 0.6458, 0.9167, 0.625, 0.9167, 0.625, 0.9167, 0.6458, 0.9167, 0.6458, 1.0, 0.625, 1.0, 0.625, 2.22e-16, 0.6458, 2.22e-16, 0.6458, 0.08333, 0.625, 0.08333, 0.625, 0.08333, 0.6458, 0.08333, 0.6458, 0.1667, 0.625, 0.1667, 0.625, 0.1667, 0.6458, 0.1667, 0.6458, 0.25, 0.625, 0.25, 0.625, 0.25, 0.6458, 0.25, 0.6458, 0.3333, 0.625, 0.3333, 0.625, 0.3333, 0.6458, 0.3333, 0.6458, 0.4167, 0.625, 0.4167, 0.625, 0.4167, 0.6458, 0.4167, 0.6458, 0.5, 0.625, 0.5, 0.6458, 0.5, 0.6667, 0.5, 0.6667, 0.5833, 0.6458, 0.5833, 0.6458, 0.5833, 0.6667, 0.5833, 0.6667, 0.6667, 0.6458, 0.6667, 0.6458, 0.6667, 0.6667, 0.6667, 0.6667, 0.75, 0.6458, 0.75, 0.6458, 0.75, 0.6667, 0.75, 0.6667, 0.8333, 0.6458, 0.8333, 0.6458, 0.8333, 0.6667, 0.8333, 0.6667, 0.9167, 0.6458, 0.9167, 0.6458, 0.9167, 0.6667, 0.9167, 0.6667, 1.0, 0.6458, 1.0, 0.6458, 2.22e-16, 0.6667, 2.22e-16, 0.6667, 0.08333, 0.6458, 0.08333, 0.6458, 0.08333, 0.6667, 0.08333, 0.6667, 0.1667, 0.6458, 0.1667, 0.6458, 0.1667, 0.6667, 0.1667, 0.6667, 0.25, 0.6458, 0.25, 0.6458, 0.25, 0.6667, 0.25, 0.6667, 0.3333, 0.6458, 0.3333, 0.6458, 0.3333, 0.6667, 0.3333, 0.6667, 0.4167, 0.6458, 0.4167, 0.6458, 0.4167, 0.6667, 0.4167, 0.6667, 0.5, 0.6458, 0.5, 0.6667, 0.5, 0.6875, 0.5, 0.6875, 0.5833, 0.6667, 0.5833, 0.6667, 0.5833, 0.6875, 0.5833, 0.6875, 0.6667, 0.6667, 0.6667, 0.6667, 0.6667, 0.6875, 0.6667, 0.6875, 0.75, 0.6667, 0.75, 0.6667, 0.75, 0.6875, 0.75, 0.6875, 0.8333, 0.6667, 0.8333, 0.6667, 0.8333, 0.6875, 0.8333, 0.6875, 0.9167, 0.6667, 0.9167, 0.6667, 0.9167, 0.6875, 0.9167, 0.6875, 1.0, 0.6667, 1.0, 0.6667, 2.22e-16, 0.6875, 2.22e-16, 0.6875, 0.08333, 0.6667, 0.08333, 0.6667, 0.08333, 0.6875, 0.08333, 0.6875, 0.1667, 0.6667, 0.1667, 0.6667, 0.1667, 0.6875, 0.1667, 0.6875, 0.25, 0.6667, 0.25, 0.6667, 0.25, 0.6875, 0.25, 0.6875, 0.3333, 0.6667, 0.3333, 0.6667, 0.3333, 0.6875, 0.3333, 0.6875, 0.4167, 0.6667, 0.4167, 0.6667, 0.4167, 0.6875, 0.4167, 0.6875, 0.5, 0.6667, 0.5, 0.6875, 0.5, 0.7083, 0.5, 0.7083, 0.5833, 0.6875, 0.5833, 0.6875, 0.5833, 0.7083, 0.5833, 0.7083, 0.6667, 0.6875, 0.6667, 0.6875, 0.6667, 0.7083, 0.6667, 0.7083, 0.75, 0.6875, 0.75, 0.6875, 0.75, 0.7083, 0.75, 0.7083, 0.8333, 0.6875, 0.8333, 0.6875, 0.8333, 0.7083, 0.8333, 0.7083, 0.9167, 0.6875, 0.9167, 0.6875, 0.9167, 0.7083, 0.9167, 0.7083, 1.0, 0.6875, 1.0, 0.6875, 2.22e-16, 0.7083, 2.22e-16, 0.7083, 0.08333, 0.6875, 0.08333, 0.6875, 0.08333, 0.7083, 0.08333, 0.7083, 0.1667, 0.6875, 0.1667, 0.6875, 0.1667, 0.7083, 0.1667, 0.7083, 0.25, 0.6875, 0.25, 0.6875, 0.25, 0.7083, 0.25, 0.7083, 0.3333, 0.6875, 0.3333, 0.6875, 0.3333, 0.7083, 0.3333, 0.7083, 0.4167, 0.6875, 0.4167, 0.6875, 0.4167, 0.7083, 0.4167, 0.7083, 0.5, 0.6875, 0.5, 0.7083, 0.5, 0.7292, 0.5, 0.7292, 0.5833, 0.7083, 0.5833, 0.7083, 0.5833, 0.7292, 0.5833, 0.7292, 0.6667, 0.7083, 0.6667, 0.7083, 0.6667, 0.7292, 0.6667, 0.7292, 0.75, 0.7083, 0.75, 0.7083, 0.75, 0.7292, 0.75, 0.7292, 0.8333, 0.7083, 0.8333, 0.7083, 0.8333, 0.7292, 0.8333, 0.7292, 0.9167, 0.7083, 0.9167, 0.7083, 0.9167, 0.7292, 0.9167, 0.7292, 1.0, 0.7083, 1.0, 0.7083, 2.22e-16, 0.7292, 2.22e-16, 0.7292, 0.08333, 0.7083, 0.08333, 0.7083, 0.08333, 0.7292, 0.08333, 0.7292, 0.1667, 0.7083, 0.1667, 0.7083, 0.1667, 0.7292, 0.1667, 0.7292, 0.25, 0.7083, 0.25, 0.7083, 0.25, 0.7292, 0.25, 0.7292, 0.3333, 0.7083, 0.3333, 0.7083, 0.3333, 0.7292, 0.3333, 0.7292, 0.4167, 0.7083, 0.4167, 0.7083, 0.4167, 0.7292, 0.4167, 0.7292, 0.5, 0.7083, 0.5, 0.7292, 0.5, 0.75, 0.5, 0.75, 0.5833, 0.7292, 0.5833, 0.7292, 0.5833, 0.75, 0.5833, 0.75, 0.6667, 0.7292, 0.6667, 0.7292, 0.6667, 0.75, 0.6667, 0.75, 0.75, 0.7292, 0.75, 0.7292, 0.75, 0.75, 0.75, 0.75, 0.8333, 0.7292, 0.8333, 0.7292, 0.8333, 0.75, 0.8333, 0.75, 0.9167, 0.7292, 0.9167, 0.7292, 0.9167, 0.75, 0.9167, 0.75, 1.0, 0.7292, 1.0, 0.7292, 2.22e-16, 0.75, 2.22e-16, 0.75, 0.08333, 0.7292, 0.08333, 0.7292, 0.08333, 0.75, 0.08333, 0.75, 0.1667, 0.7292, 0.1667, 0.7292, 0.1667, 0.75, 0.1667, 0.75, 0.25, 0.7292, 0.25, 0.7292, 0.25, 0.75, 0.25, 0.75, 0.3333, 0.7292, 0.3333, 0.7292, 0.3333, 0.75, 0.3333, 0.75, 0.4167, 0.7292, 0.4167, 0.7292, 0.4167, 0.75, 0.4167, 0.75, 0.5, 0.7292, 0.5, 0.75, 0.5, 0.7708, 0.5, 0.7708, 0.5833, 0.75, 0.5833, 0.75, 0.5833, 0.7708, 0.5833, 0.7708, 0.6667, 0.75, 0.6667, 0.75, 0.6667, 0.7708, 0.6667, 0.7708, 0.75, 0.75, 0.75, 0.75, 0.75, 0.7708, 0.75, 0.7708, 0.8333, 0.75, 0.8333, 0.75, 0.8333, 0.7708, 0.8333, 0.7708, 0.9167, 0.75, 0.9167, 0.75, 0.9167, 0.7708, 0.9167, 0.7708, 1.0, 0.75, 1.0, 0.75, 2.22e-16, 0.7708, 2.22e-16, 0.7708, 0.08333, 0.75, 0.08333, 0.75, 0.08333, 0.7708, 0.08333, 0.7708, 0.1667, 0.75, 0.1667, 0.75, 0.1667, 0.7708, 0.1667, 0.7708, 0.25, 0.75, 0.25, 0.75, 0.25, 0.7708, 0.25, 0.7708, 0.3333, 0.75, 0.3333, 0.75, 0.3333, 0.7708, 0.3333, 0.7708, 0.4167, 0.75, 0.4167, 0.75, 0.4167, 0.7708, 0.4167, 0.7708, 0.5, 0.75, 0.5, 0.7708, 0.5, 0.7917, 0.5, 0.7917, 0.5833, 0.7708, 0.5833, 0.7708, 0.5833, 0.7917, 0.5833, 0.7917, 0.6667, 0.7708, 0.6667, 0.7708, 0.6667, 0.7917, 0.6667, 0.7917, 0.75, 0.7708, 0.75, 0.7708, 0.75, 0.7917, 0.75, 0.7917, 0.8333, 0.7708, 0.8333, 0.7708, 0.8333, 0.7917, 0.8333, 0.7917, 0.9167, 0.7708, 0.9167, 0.7708, 0.9167, 0.7917, 0.9167, 0.7917, 1.0, 0.7708, 1.0, 0.7708, 2.22e-16, 0.7917, 2.22e-16, 0.7917, 0.08333, 0.7708, 0.08333, 0.7708, 0.08333, 0.7917, 0.08333, 0.7917, 0.1667, 0.7708, 0.1667, 0.7708, 0.1667, 0.7917, 0.1667, 0.7917, 0.25, 0.7708, 0.25, 0.7708, 0.25, 0.7917, 0.25, 0.7917, 0.3333, 0.7708, 0.3333, 0.7708, 0.3333, 0.7917, 0.3333, 0.7917, 0.4167, 0.7708, 0.4167, 0.7708, 0.4167, 0.7917, 0.4167, 0.7917, 0.5, 0.7708, 0.5, 0.7917, 0.5, 0.8125, 0.5, 0.8125, 0.5833, 0.7917, 0.5833, 0.7917, 0.5833, 0.8125, 0.5833, 0.8125, 0.6667, 0.7917, 0.6667, 0.7917, 0.6667, 0.8125, 0.6667, 0.8125, 0.75, 0.7917, 0.75, 0.7917, 0.75, 0.8125, 0.75, 0.8125, 0.8333, 0.7917, 0.8333, 0.7917, 0.8333, 0.8125, 0.8333, 0.8125, 0.9167, 0.7917, 0.9167, 0.7917, 0.9167, 0.8125, 0.9167, 0.8125, 1.0, 0.7917, 1.0, 0.7917, 2.22e-16, 0.8125, 2.22e-16, 0.8125, 0.08333, 0.7917, 0.08333, 0.7917, 0.08333, 0.8125, 0.08333, 0.8125, 0.1667, 0.7917, 0.1667, 0.7917, 0.1667, 0.8125, 0.1667, 0.8125, 0.25, 0.7917, 0.25, 0.7917, 0.25, 0.8125, 0.25, 0.8125, 0.3333, 0.7917, 0.3333, 0.7917, 0.3333, 0.8125, 0.3333, 0.8125, 0.4167, 0.7917, 0.4167, 0.7917, 0.4167, 0.8125, 0.4167, 0.8125, 0.5, 0.7917, 0.5, 0.8125, 0.5, 0.8333, 0.5, 0.8333, 0.5833, 0.8125, 0.5833, 0.8125, 0.5833, 0.8333, 0.5833, 0.8333, 0.6667, 0.8125, 0.6667, 0.8125, 0.6667, 0.8333, 0.6667, 0.8333, 0.75, 0.8125, 0.75, 0.8125, 0.75, 0.8333, 0.75, 0.8333, 0.8333, 0.8125, 0.8333, 0.8125, 0.8333, 0.8333, 0.8333, 0.8333, 0.9167, 0.8125, 0.9167, 0.8125, 0.9167, 0.8333, 0.9167, 0.8333, 1.0, 0.8125, 1.0, 0.8125, 2.22e-16, 0.8333, 2.22e-16, 0.8333, 0.08333, 0.8125, 0.08333, 0.8125, 0.08333, 0.8333, 0.08333, 0.8333, 0.1667, 0.8125, 0.1667, 0.8125, 0.1667, 0.8333, 0.1667, 0.8333, 0.25, 0.8125, 0.25, 0.8125, 0.25, 0.8333, 0.25, 0.8333, 0.3333, 0.8125, 0.3333, 0.8125, 0.3333, 0.8333, 0.3333, 0.8333, 0.4167, 0.8125, 0.4167, 0.8125, 0.4167, 0.8333, 0.4167, 0.8333, 0.5, 0.8125, 0.5, 0.8333, 0.5, 0.8542, 0.5, 0.8542, 0.5833, 0.8333, 0.5833, 0.8333, 0.5833, 0.8542, 0.5833, 0.8542, 0.6667, 0.8333, 0.6667, 0.8333, 0.6667, 0.8542, 0.6667, 0.8542, 0.75, 0.8333, 0.75, 0.8333, 0.75, 0.8542, 0.75, 0.8542, 0.8333, 0.8333, 0.8333, 0.8333, 0.8333, 0.8542, 0.8333, 0.8542, 0.9167, 0.8333, 0.9167, 0.8333, 0.9167, 0.8542, 0.9167, 0.8542, 1.0, 0.8333, 1.0, 0.8333, 2.22e-16, 0.8542, 2.22e-16, 0.8542, 0.08333, 0.8333, 0.08333, 0.8333, 0.08333, 0.8542, 0.08333, 0.8542, 0.1667, 0.8333, 0.1667, 0.8333, 0.1667, 0.8542, 0.1667, 0.8542, 0.25, 0.8333, 0.25, 0.8333, 0.25, 0.8542, 0.25, 0.8542, 0.3333, 0.8333, 0.3333, 0.8333, 0.3333, 0.8542, 0.3333, 0.8542, 0.4167, 0.8333, 0.4167, 0.8333, 0.4167, 0.8542, 0.4167, 0.8542, 0.5, 0.8333, 0.5, 0.8542, 0.5, 0.875, 0.5, 0.875, 0.5833, 0.8542, 0.5833, 0.8542, 0.5833, 0.875, 0.5833, 0.875, 0.6667, 0.8542, 0.6667, 0.8542, 0.6667, 0.875, 0.6667, 0.875, 0.75, 0.8542, 0.75, 0.8542, 0.75, 0.875, 0.75, 0.875, 0.8333, 0.8542, 0.8333, 0.8542, 0.8333, 0.875, 0.8333, 0.875, 0.9167, 0.8542, 0.9167, 0.8542, 0.9167, 0.875, 0.9167, 0.875, 1.0, 0.8542, 1.0, 0.8542, 2.22e-16, 0.875, 2.22e-16, 0.875, 0.08333, 0.8542, 0.08333, 0.8542, 0.08333, 0.875, 0.08333, 0.875, 0.1667, 0.8542, 0.1667, 0.8542, 0.1667, 0.875, 0.1667, 0.875, 0.25, 0.8542, 0.25, 0.8542, 0.25, 0.875, 0.25, 0.875, 0.3333, 0.8542, 0.3333, 0.8542, 0.3333, 0.875, 0.3333, 0.875, 0.4167, 0.8542, 0.4167, 0.8542, 0.4167, 0.875, 0.4167, 0.875, 0.5, 0.8542, 0.5, 0.875, 0.5, 0.8958, 0.5, 0.8958, 0.5833, 0.875, 0.5833, 0.875, 0.5833, 0.8958, 0.5833, 0.8958, 0.6667, 0.875, 0.6667, 0.875, 0.6667, 0.8958, 0.6667, 0.8958, 0.75, 0.875, 0.75, 0.875, 0.75, 0.8958, 0.75, 0.8958, 0.8333, 0.875, 0.8333, 0.875, 0.8333, 0.8958, 0.8333, 0.8958, 0.9167, 0.875, 0.9167, 0.875, 0.9167, 0.8958, 0.9167, 0.8958, 1.0, 0.875, 1.0, 0.875, 2.22e-16, 0.8958, 2.22e-16, 0.8958, 0.08333, 0.875, 0.08333, 0.875, 0.08333, 0.8958, 0.08333, 0.8958, 0.1667, 0.875, 0.1667, 0.875, 0.1667, 0.8958, 0.1667, 0.8958, 0.25, 0.875, 0.25, 0.875, 0.25, 0.8958, 0.25, 0.8958, 0.3333, 0.875, 0.3333, 0.875, 0.3333, 0.8958, 0.3333, 0.8958, 0.4167, 0.875, 0.4167, 0.875, 0.4167, 0.8958, 0.4167, 0.8958, 0.5, 0.875, 0.5, 0.8958, 0.5, 0.9167, 0.5, 0.9167, 0.5833, 0.8958, 0.5833, 0.8958, 0.5833, 0.9167, 0.5833, 0.9167, 0.6667, 0.8958, 0.6667, 0.8958, 0.6667, 0.9167, 0.6667, 0.9167, 0.75, 0.8958, 0.75, 0.8958, 0.75, 0.9167, 0.75, 0.9167, 0.8333, 0.8958, 0.8333, 0.8958, 0.8333, 0.9167, 0.8333, 0.9167, 0.9167, 0.8958, 0.9167, 0.8958, 0.9167, 0.9167, 0.9167, 0.9167, 1.0, 0.8958, 1.0, 0.8958, 2.22e-16, 0.9167, 2.22e-16, 0.9167, 0.08333, 0.8958, 0.08333, 0.8958, 0.08333, 0.9167, 0.08333, 0.9167, 0.1667, 0.8958, 0.1667, 0.8958, 0.1667, 0.9167, 0.1667, 0.9167, 0.25, 0.8958, 0.25, 0.8958, 0.25, 0.9167, 0.25, 0.9167, 0.3333, 0.8958, 0.3333, 0.8958, 0.3333, 0.9167, 0.3333, 0.9167, 0.4167, 0.8958, 0.4167, 0.8958, 0.4167, 0.9167, 0.4167, 0.9167, 0.5, 0.8958, 0.5, 0.9167, 0.5, 0.9375, 0.5, 0.9375, 0.5833, 0.9167, 0.5833, 0.9167, 0.5833, 0.9375, 0.5833, 0.9375, 0.6667, 0.9167, 0.6667, 0.9167, 0.6667, 0.9375, 0.6667, 0.9375, 0.75, 0.9167, 0.75, 0.9167, 0.75, 0.9375, 0.75, 0.9375, 0.8333, 0.9167, 0.8333, 0.9167, 0.8333, 0.9375, 0.8333, 0.9375, 0.9167, 0.9167, 0.9167, 0.9167, 0.9167, 0.9375, 0.9167, 0.9375, 1.0, 0.9167, 1.0, 0.9167, 2.22e-16, 0.9375, 2.22e-16, 0.9375, 0.08333, 0.9167, 0.08333, 0.9167, 0.08333, 0.9375, 0.08333, 0.9375, 0.1667, 0.9167, 0.1667, 0.9167, 0.1667, 0.9375, 0.1667, 0.9375, 0.25, 0.9167, 0.25, 0.9167, 0.25, 0.9375, 0.25, 0.9375, 0.3333, 0.9167, 0.3333, 0.9167, 0.3333, 0.9375, 0.3333, 0.9375, 0.4167, 0.9167, 0.4167, 0.9167, 0.4167, 0.9375, 0.4167, 0.9375, 0.5, 0.9167, 0.5, 0.9375, 0.5, 0.9583, 0.5, 0.9583, 0.5833, 0.9375, 0.5833, 0.9375, 0.5833, 0.9583, 0.5833, 0.9583, 0.6667, 0.9375, 0.6667, 0.9375, 0.6667, 0.9583, 0.6667, 0.9583, 0.75, 0.9375, 0.75, 0.9375, 0.75, 0.9583, 0.75, 0.9583, 0.8333, 0.9375, 0.8333, 0.9375, 0.8333, 0.9583, 0.8333, 0.9583, 0.9167, 0.9375, 0.9167, 0.9375, 0.9167, 0.9583, 0.9167, 0.9583, 1.0, 0.9375, 1.0, 0.9375, 2.22e-16, 0.9583, 2.22e-16, 0.9583, 0.08333, 0.9375, 0.08333, 0.9375, 0.08333, 0.9583, 0.08333, 0.9583, 0.1667, 0.9375, 0.1667, 0.9375, 0.1667, 0.9583, 0.1667, 0.9583, 0.25, 0.9375, 0.25, 0.9375, 0.25, 0.9583, 0.25, 0.9583, 0.3333, 0.9375, 0.3333, 0.9375, 0.3333, 0.9583, 0.3333, 0.9583, 0.4167, 0.9375, 0.4167, 0.9375, 0.4167, 0.9583, 0.4167, 0.9583, 0.5, 0.9375, 0.5, 0.9583, 0.5, 0.9792, 0.5, 0.9792, 0.5833, 0.9583, 0.5833, 0.9583, 0.5833, 0.9792, 0.5833, 0.9792, 0.6667, 0.9583, 0.6667, 0.9583, 0.6667, 0.9792, 0.6667, 0.9792, 0.75, 0.9583, 0.75, 0.9583, 0.75, 0.9792, 0.75, 0.9792, 0.8333, 0.9583, 0.8333, 0.9583, 0.8333, 0.9792, 0.8333, 0.9792, 0.9167, 0.9583, 0.9167, 0.9583, 0.9167, 0.9792, 0.9167, 0.9792, 1.0, 0.9583, 1.0, 0.9583, 2.22e-16, 0.9792, 2.22e-16, 0.9792, 0.08333, 0.9583, 0.08333, 0.9583, 0.08333, 0.9792, 0.08333, 0.9792, 0.1667, 0.9583, 0.1667, 0.9583, 0.1667, 0.9792, 0.1667, 0.9792, 0.25, 0.9583, 0.25, 0.9583, 0.25, 0.9792, 0.25, 0.9792, 0.3333, 0.9583, 0.3333, 0.9583, 0.3333, 0.9792, 0.3333, 0.9792, 0.4167, 0.9583, 0.4167, 0.9583, 0.4167, 0.9792, 0.4167, 0.9792, 0.5, 0.9583, 0.5, 0.9792, 0.5, 1.0, 0.5, 1.0, 0.5833, 0.9792, 0.5833, 0.9792, 0.5833, 1.0, 0.5833, 1.0, 0.6667, 0.9792, 0.6667, 0.9792, 0.6667, 1.0, 0.6667, 1.0, 0.75, 0.9792, 0.75, 0.9792, 0.75, 1.0, 0.75, 1.0, 0.8333, 0.9792, 0.8333, 0.9792, 0.8333, 1.0, 0.8333, 1.0, 0.9167, 0.9792, 0.9167, 0.9792, 0.9167, 1.0, 0.9167, 1.0, 1.0, 0.9792, 1.0, 0.9792, 2.22e-16, 1.0, 2.22e-16, 1.0, 0.08333, 0.9792, 0.08333, 0.9792, 0.08333, 1.0, 0.08333, 1.0, 0.1667, 0.9792, 0.1667, 0.9792, 0.1667, 1.0, 0.1667, 1.0, 0.25, 0.9792, 0.25, 0.9792, 0.25, 1.0, 0.25, 1.0, 0.3333, 0.9792, 0.3333, 0.9792, 0.3333, 1.0, 0.3333, 1.0, 0.4167, 0.9792, 0.4167, 0.9792, 0.4167, 1.0, 0.4167, 1.0, 0.5, 0.9792, 0.5, 8.882e-16, 0.5, 0.02083, 0.5, 0.02083, 0.5833, 8.882e-16, 0.5833, 8.882e-16, 0.5833, 0.02083, 0.5833, 0.02083, 0.6667, 8.882e-16, 0.6667, 8.882e-16, 0.6667, 0.02083, 0.6667, 0.02083, 0.75, 8.882e-16, 0.75, 8.882e-16, 0.75, 0.02083, 0.75, 0.02083, 0.8333, 8.882e-16, 0.8333, 8.882e-16, 0.8333, 0.02083, 0.8333, 0.02083, 0.9167, 8.882e-16, 0.9167, 8.882e-16, 0.9167, 0.02083, 0.9167, 0.02083, 1.0, 8.882e-16, 1.0, 8.882e-16, 2.22e-16, 0.02083, 2.22e-16, 0.02083, 0.08333, 8.882e-16, 0.08333, 8.882e-16, 0.08333, 0.02083, 0.08333, 0.02083, 0.1667, 8.882e-16, 0.1667, 8.882e-16, 0.1667, 0.02083, 0.1667, 0.02083, 0.25, 8.882e-16, 0.25, 8.882e-16, 0.25, 0.02083, 0.25, 0.02083, 0.3333, 8.882e-16, 0.3333, 8.882e-16, 0.3333, 0.02083, 0.3333, 0.02083, 0.4167, 8.882e-16, 0.4167, 8.882e-16, 0.4167, 0.02083, 0.4167, 0.02083, 0.5, 8.882e-16, 0.5, 0.02083, 0.5, 0.04167, 0.5, 0.04167, 0.5833, 0.02083, 0.5833, 0.02083, 0.5833, 0.04167, 0.5833, 0.04167, 0.6667, 0.02083, 0.6667, 0.02083, 0.6667, 0.04167, 0.6667, 0.04167, 0.75, 0.02083, 0.75, 0.02083, 0.75, 0.04167, 0.75, 0.04167, 0.8333, 0.02083, 0.8333, 0.02083, 0.8333, 0.04167, 0.8333, 0.04167, 0.9167, 0.02083, 0.9167, 0.02083, 0.9167, 0.04167, 0.9167, 0.04167, 1.0, 0.02083, 1.0, 0.02083, 2.22e-16, 0.04167, 2.22e-16, 0.04167, 0.08333, 0.02083, 0.08333, 0.02083, 0.08333, 0.04167, 0.08333, 0.04167, 0.1667, 0.02083, 0.1667, 0.02083, 0.1667, 0.04167, 0.1667, 0.04167, 0.25, 0.02083, 0.25, 0.02083, 0.25, 0.04167, 0.25, 0.04167, 0.3333, 0.02083, 0.3333, 0.02083, 0.3333, 0.04167, 0.3333, 0.04167, 0.4167, 0.02083, 0.4167, 0.02083, 0.4167, 0.04167, 0.4167, 0.04167, 0.5, 0.02083, 0.5, 0.04167, 0.5, 0.0625, 0.5, 0.0625, 0.5833, 0.04167, 0.5833, 0.04167, 0.5833, 0.0625, 0.5833, 0.0625, 0.6667, 0.04167, 0.6667, 0.04167, 0.6667, 0.0625, 0.6667, 0.0625, 0.75, 0.04167, 0.75, 0.04167, 0.75, 0.0625, 0.75, 0.0625, 0.8333, 0.04167, 0.8333, 0.04167, 0.8333, 0.0625, 0.8333, 0.0625, 0.9167, 0.04167, 0.9167, 0.04167, 0.9167, 0.0625, 0.9167, 0.0625, 1.0, 0.04167, 1.0, 0.04167, 2.22e-16, 0.0625, 2.22e-16, 0.0625, 0.08333, 0.04167, 0.08333, 0.04167, 0.08333, 0.0625, 0.08333, 0.0625, 0.1667, 0.04167, 0.1667, 0.04167, 0.1667, 0.0625, 0.1667, 0.0625, 0.25, 0.04167, 0.25, 0.04167, 0.25, 0.0625, 0.25, 0.0625, 0.3333, 0.04167, 0.3333, 0.04167, 0.3333, 0.0625, 0.3333, 0.0625, 0.4167, 0.04167, 0.4167, 0.04167, 0.4167, 0.0625, 0.4167, 0.0625, 0.5, 0.04167, 0.5, 0.0625, 0.5, 0.08333, 0.5, 0.08333, 0.5833, 0.0625, 0.5833, 0.0625, 0.5833, 0.08333, 0.5833, 0.08333, 0.6667, 0.0625, 0.6667, 0.0625, 0.6667, 0.08333, 0.6667, 0.08333, 0.75, 0.0625, 0.75, 0.0625, 0.75, 0.08333, 0.75, 0.08333, 0.8333, 0.0625, 0.8333, 0.0625, 0.8333, 0.08333, 0.8333, 0.08333, 0.9167, 0.0625, 0.9167, 0.0625, 0.9167, 0.08333, 0.9167, 0.08333, 1.0, 0.0625, 1.0, 0.0625, 2.22e-16, 0.08333, 2.22e-16, 0.08333, 0.08333, 0.0625, 0.08333, 0.0625, 0.08333, 0.08333, 0.08333, 0.08333, 0.1667, 0.0625, 0.1667, 0.0625, 0.1667, 0.08333, 0.1667, 0.08333, 0.25, 0.0625, 0.25, 0.0625, 0.25, 0.08333, 0.25, 0.08333, 0.3333, 0.0625, 0.3333, 0.0625, 0.3333, 0.08333, 0.3333, 0.08333, 0.4167, 0.0625, 0.4167, 0.0625, 0.4167, 0.08333, 0.4167, 0.08333, 0.5, 0.0625, 0.5, 0.08333, 0.5, 0.1042, 0.5, 0.1042, 0.5833, 0.08333, 0.5833, 0.08333, 0.5833, 0.1042, 0.5833, 0.1042, 0.6667, 0.08333, 0.6667, 0.08333, 0.6667, 0.1042, 0.6667, 0.1042, 0.75, 0.08333, 0.75, 0.08333, 0.75, 0.1042, 0.75, 0.1042, 0.8333, 0.08333, 0.8333, 0.08333, 0.8333, 0.1042, 0.8333, 0.1042, 0.9167, 0.08333, 0.9167, 0.08333, 0.9167, 0.1042, 0.9167, 0.1042, 1.0, 0.08333, 1.0, 0.08333, 2.22e-16, 0.1042, 2.22e-16, 0.1042, 0.08333, 0.08333, 0.08333, 0.08333, 0.08333, 0.1042, 0.08333, 0.1042, 0.1667, 0.08333, 0.1667, 0.08333, 0.1667, 0.1042, 0.1667, 0.1042, 0.25, 0.08333, 0.25, 0.08333, 0.25, 0.1042, 0.25, 0.1042, 0.3333, 0.08333, 0.3333, 0.08333, 0.3333, 0.1042, 0.3333, 0.1042, 0.4167, 0.08333, 0.4167, 0.08333, 0.4167, 0.1042, 0.4167, 0.1042, 0.5, 0.08333, 0.5, 0.1042, 0.5, 0.125, 0.5, 0.125, 0.5833, 0.1042, 0.5833, 0.1042, 0.5833, 0.125, 0.5833, 0.125, 0.6667, 0.1042, 0.6667, 0.1042, 0.6667, 0.125, 0.6667, 0.125, 0.75, 0.1042, 0.75, 0.1042, 0.75, 0.125, 0.75, 0.125, 0.8333, 0.1042, 0.8333, 0.1042, 0.8333, 0.125, 0.8333, 0.125, 0.9167, 0.1042, 0.9167, 0.1042, 0.9167, 0.125, 0.9167, 0.125, 1.0, 0.1042, 1.0, 0.1042, 2.22e-16, 0.125, 2.22e-16, 0.125, 0.08333, 0.1042, 0.08333, 0.1042, 0.08333, 0.125, 0.08333, 0.125, 0.1667, 0.1042, 0.1667, 0.1042, 0.1667, 0.125, 0.1667, 0.125, 0.25, 0.1042, 0.25, 0.1042, 0.25, 0.125, 0.25, 0.125, 0.3333, 0.1042, 0.3333, 0.1042, 0.3333, 0.125, 0.3333, 0.125, 0.4167, 0.1042, 0.4167, 0.1042, 0.4167, 0.125, 0.4167, 0.125, 0.5, 0.1042, 0.5, 0.125, 0.5, 0.1458, 0.5, 0.1458, 0.5833, 0.125, 0.5833, 0.125, 0.5833, 0.1458, 0.5833, 0.1458, 0.6667, 0.125, 0.6667, 0.125, 0.6667, 0.1458, 0.6667, 0.1458, 0.75, 0.125, 0.75, 0.125, 0.75, 0.1458, 0.75, 0.1458, 0.8333, 0.125, 0.8333, 0.125, 0.8333, 0.1458, 0.8333, 0.1458, 0.9167, 0.125, 0.9167, 0.125, 0.9167, 0.1458, 0.9167, 0.1458, 1.0, 0.125, 1.0, 0.125, 2.22e-16, 0.1458, 2.22e-16, 0.1458, 0.08333, 0.125, 0.08333, 0.125, 0.08333, 0.1458, 0.08333, 0.1458, 0.1667, 0.125, 0.1667, 0.125, 0.1667, 0.1458, 0.1667, 0.1458, 0.25, 0.125, 0.25, 0.125, 0.25, 0.1458, 0.25, 0.1458, 0.3333, 0.125, 0.3333, 0.125, 0.3333, 0.1458, 0.3333, 0.1458, 0.4167, 0.125, 0.4167, 0.125, 0.4167, 0.1458, 0.4167, 0.1458, 0.5, 0.125, 0.5, 0.1458, 0.5, 0.1667, 0.5, 0.1667, 0.5833, 0.1458, 0.5833, 0.1458, 0.5833, 0.1667, 0.5833, 0.1667, 0.6667, 0.1458, 0.6667, 0.1458, 0.6667, 0.1667, 0.6667, 0.1667, 0.75, 0.1458, 0.75, 0.1458, 0.75, 0.1667, 0.75, 0.1667, 0.8333, 0.1458, 0.8333, 0.1458, 0.8333, 0.1667, 0.8333, 0.1667, 0.9167, 0.1458, 0.9167, 0.1458, 0.9167, 0.1667, 0.9167, 0.1667, 1.0, 0.1458, 1.0, 0.1458, 2.22e-16, 0.1667, 2.22e-16, 0.1667, 0.08333, 0.1458, 0.08333, 0.1458, 0.08333, 0.1667, 0.08333, 0.1667, 0.1667, 0.1458, 0.1667, 0.1458, 0.1667, 0.1667, 0.1667, 0.1667, 0.25, 0.1458, 0.25, 0.1458, 0.25, 0.1667, 0.25, 0.1667, 0.3333, 0.1458, 0.3333, 0.1458, 0.3333, 0.1667, 0.3333, 0.1667, 0.4167, 0.1458, 0.4167, 0.1458, 0.4167, 0.1667, 0.4167, 0.1667, 0.5, 0.1458, 0.5, 0.1667, 0.5, 0.1875, 0.5, 0.1875, 0.5833, 0.1667, 0.5833, 0.1667, 0.5833, 0.1875, 0.5833, 0.1875, 0.6667, 0.1667, 0.6667, 0.1667, 0.6667, 0.1875, 0.6667, 0.1875, 0.75, 0.1667, 0.75, 0.1667, 0.75, 0.1875, 0.75, 0.1875, 0.8333, 0.1667, 0.8333, 0.1667, 0.8333, 0.1875, 0.8333, 0.1875, 0.9167, 0.1667, 0.9167, 0.1667, 0.9167, 0.1875, 0.9167, 0.1875, 1.0, 0.1667, 1.0, 0.1667, 2.22e-16, 0.1875, 2.22e-16, 0.1875, 0.08333, 0.1667, 0.08333, 0.1667, 0.08333, 0.1875, 0.08333, 0.1875, 0.1667, 0.1667, 0.1667, 0.1667, 0.1667, 0.1875, 0.1667, 0.1875, 0.25, 0.1667, 0.25, 0.1667, 0.25, 0.1875, 0.25, 0.1875, 0.3333, 0.1667, 0.3333, 0.1667, 0.3333, 0.1875, 0.3333, 0.1875, 0.4167, 0.1667, 0.4167, 0.1667, 0.4167, 0.1875, 0.4167, 0.1875, 0.5, 0.1667, 0.5, 0.1875, 0.5, 0.2083, 0.5, 0.2083, 0.5833, 0.1875, 0.5833, 0.1875, 0.5833, 0.2083, 0.5833, 0.2083, 0.6667, 0.1875, 0.6667, 0.1875, 0.6667, 0.2083, 0.6667, 0.2083, 0.75, 0.1875, 0.75, 0.1875, 0.75, 0.2083, 0.75, 0.2083, 0.8333, 0.1875, 0.8333, 0.1875, 0.8333, 0.2083, 0.8333, 0.2083, 0.9167, 0.1875, 0.9167, 0.1875, 0.9167, 0.2083, 0.9167, 0.2083, 1.0, 0.1875, 1.0, 0.1875, 2.22e-16, 0.2083, 2.22e-16, 0.2083, 0.08333, 0.1875, 0.08333, 0.1875, 0.08333, 0.2083, 0.08333, 0.2083, 0.1667, 0.1875, 0.1667, 0.1875, 0.1667, 0.2083, 0.1667, 0.2083, 0.25, 0.1875, 0.25, 0.1875, 0.25, 0.2083, 0.25, 0.2083, 0.3333, 0.1875, 0.3333, 0.1875, 0.3333, 0.2083, 0.3333, 0.2083, 0.4167, 0.1875, 0.4167, 0.1875, 0.4167, 0.2083, 0.4167, 0.2083, 0.5, 0.1875, 0.5, 0.2083, 0.5, 0.2292, 0.5, 0.2292, 0.5833, 0.2083, 0.5833, 0.2083, 0.5833, 0.2292, 0.5833, 0.2292, 0.6667, 0.2083, 0.6667, 0.2083, 0.6667, 0.2292, 0.6667, 0.2292, 0.75, 0.2083, 0.75, 0.2083, 0.75, 0.2292, 0.75, 0.2292, 0.8333, 0.2083, 0.8333, 0.2083, 0.8333, 0.2292, 0.8333, 0.2292, 0.9167, 0.2083, 0.9167, 0.2083, 0.9167, 0.2292, 0.9167, 0.2292, 1.0, 0.2083, 1.0, 0.2083, 2.22e-16, 0.2292, 2.22e-16, 0.2292, 0.08333, 0.2083, 0.08333, 0.2083, 0.08333, 0.2292, 0.08333, 0.2292, 0.1667, 0.2083, 0.1667, 0.2083, 0.1667, 0.2292, 0.1667, 0.2292, 0.25, 0.2083, 0.25, 0.2083, 0.25, 0.2292, 0.25, 0.2292, 0.3333, 0.2083, 0.3333, 0.2083, 0.3333, 0.2292, 0.3333, 0.2292, 0.4167, 0.2083, 0.4167, 0.2083, 0.4167, 0.2292, 0.4167, 0.2292, 0.5, 0.2083, 0.5, 0.2292, 0.5, 0.25, 0.5, 0.25, 0.5833, 0.2292, 0.5833, 0.2292, 0.5833, 0.25, 0.5833, 0.25, 0.6667, 0.2292, 0.6667, 0.2292, 0.6667, 0.25, 0.6667, 0.25, 0.75, 0.2292, 0.75, 0.2292, 0.75, 0.25, 0.75, 0.25, 0.8333, 0.2292, 0.8333, 0.2292, 0.8333, 0.25, 0.8333, 0.25, 0.9167, 0.2292, 0.9167, 0.2292, 0.9167, 0.25, 0.9167, 0.25, 1.0, 0.2292, 1.0, 0.2292, 2.22e-16, 0.25, 2.22e-16, 0.25, 0.08333, 0.2292, 0.08333, 0.2292, 0.08333, 0.25, 0.08333, 0.25, 0.1667, 0.2292, 0.1667, 0.2292, 0.1667, 0.25, 0.1667, 0.25, 0.25, 0.2292, 0.25, 0.2292, 0.25, 0.25, 0.25, 0.25, 0.3333, 0.2292, 0.3333, 0.2292, 0.3333, 0.25, 0.3333, 0.25, 0.4167, 0.2292, 0.4167, 0.2292, 0.4167, 0.25, 0.4167, 0.25, 0.5, 0.2292, 0.5, 0.25, 0.5, 0.2708, 0.5, 0.2708, 0.5833, 0.25, 0.5833, 0.25, 0.5833, 0.2708, 0.5833, 0.2708, 0.6667, 0.25, 0.6667, 0.25, 0.6667, 0.2708, 0.6667, 0.2708, 0.75, 0.25, 0.75, 0.25, 0.75, 0.2708, 0.75, 0.2708, 0.8333, 0.25, 0.8333, 0.25, 0.8333, 0.2708, 0.8333, 0.2708, 0.9167, 0.25, 0.9167, 0.25, 0.9167, 0.2708, 0.9167, 0.2708, 1.0, 0.25, 1.0, 0.25, 2.22e-16, 0.2708, 2.22e-16, 0.2708, 0.08333, 0.25, 0.08333, 0.25, 0.08333, 0.2708, 0.08333, 0.2708, 0.1667, 0.25, 0.1667, 0.25, 0.1667, 0.2708, 0.1667, 0.2708, 0.25, 0.25, 0.25, 0.25, 0.25, 0.2708, 0.25, 0.2708, 0.3333, 0.25, 0.3333, 0.25, 0.3333, 0.2708, 0.3333, 0.2708, 0.4167, 0.25, 0.4167, 0.25, 0.4167, 0.2708, 0.4167, 0.2708, 0.5, 0.25, 0.5, 0.2708, 0.5, 0.2917, 0.5, 0.2917, 0.5833, 0.2708, 0.5833, 0.2708, 0.5833, 0.2917, 0.5833, 0.2917, 0.6667, 0.2708, 0.6667, 0.2708, 0.6667, 0.2917, 0.6667, 0.2917, 0.75, 0.2708, 0.75, 0.2708, 0.75, 0.2917, 0.75, 0.2917, 0.8333, 0.2708, 0.8333, 0.2708, 0.8333, 0.2917, 0.8333, 0.2917, 0.9167, 0.2708, 0.9167, 0.2708, 0.9167, 0.2917, 0.9167, 0.2917, 1.0, 0.2708, 1.0, 0.2708, 2.22e-16, 0.2917, 2.22e-16, 0.2917, 0.08333, 0.2708, 0.08333, 0.2708, 0.08333, 0.2917, 0.08333, 0.2917, 0.1667, 0.2708, 0.1667, 0.2708, 0.1667, 0.2917, 0.1667, 0.2917, 0.25, 0.2708, 0.25, 0.2708, 0.25, 0.2917, 0.25, 0.2917, 0.3333, 0.2708, 0.3333, 0.2708, 0.3333, 0.2917, 0.3333, 0.2917, 0.4167, 0.2708, 0.4167, 0.2708, 0.4167, 0.2917, 0.4167, 0.2917, 0.5, 0.2708, 0.5, 0.2917, 0.5, 0.3125, 0.5, 0.3125, 0.5833, 0.2917, 0.5833, 0.2917, 0.5833, 0.3125, 0.5833, 0.3125, 0.6667, 0.2917, 0.6667, 0.2917, 0.6667, 0.3125, 0.6667, 0.3125, 0.75, 0.2917, 0.75, 0.2917, 0.75, 0.3125, 0.75, 0.3125, 0.8333, 0.2917, 0.8333, 0.2917, 0.8333, 0.3125, 0.8333, 0.3125, 0.9167, 0.2917, 0.9167, 0.2917, 0.9167, 0.3125, 0.9167, 0.3125, 1.0, 0.2917, 1.0, 0.2917, 2.22e-16, 0.3125, 2.22e-16, 0.3125, 0.08333, 0.2917, 0.08333, 0.2917, 0.08333, 0.3125, 0.08333, 0.3125, 0.1667, 0.2917, 0.1667, 0.2917, 0.1667, 0.3125, 0.1667, 0.3125, 0.25, 0.2917, 0.25, 0.2917, 0.25, 0.3125, 0.25, 0.3125, 0.3333, 0.2917, 0.3333, 0.2917, 0.3333, 0.3125, 0.3333, 0.3125, 0.4167, 0.2917, 0.4167, 0.2917, 0.4167, 0.3125, 0.4167, 0.3125, 0.5, 0.2917, 0.5, 0.3125, 0.5, 0.3333, 0.5, 0.3333, 0.5833, 0.3125, 0.5833, 0.3125, 0.5833, 0.3333, 0.5833, 0.3333, 0.6667, 0.3125, 0.6667, 0.3125, 0.6667, 0.3333, 0.6667, 0.3333, 0.75, 0.3125, 0.75, 0.3125, 0.75, 0.3333, 0.75, 0.3333, 0.8333, 0.3125, 0.8333, 0.3125, 0.8333, 0.3333, 0.8333, 0.3333, 0.9167, 0.3125, 0.9167, 0.3125, 0.9167, 0.3333, 0.9167, 0.3333, 1.0, 0.3125, 1.0, 0.3125, 2.22e-16, 0.3333, 2.22e-16, 0.3333, 0.08333, 0.3125, 0.08333, 0.3125, 0.08333, 0.3333, 0.08333, 0.3333, 0.1667, 0.3125, 0.1667, 0.3125, 0.1667, 0.3333, 0.1667, 0.3333, 0.25, 0.3125, 0.25, 0.3125, 0.25, 0.3333, 0.25, 0.3333, 0.3333, 0.3125, 0.3333, 0.3125, 0.3333, 0.3333, 0.3333, 0.3333, 0.4167, 0.3125, 0.4167, 0.3125, 0.4167, 0.3333, 0.4167, 0.3333, 0.5, 0.3125, 0.5, 0.3333, 0.5, 0.3542, 0.5, 0.3542, 0.5833, 0.3333, 0.5833, 0.3333, 0.5833, 0.3542, 0.5833, 0.3542, 0.6667, 0.3333, 0.6667, 0.3333, 0.6667, 0.3542, 0.6667, 0.3542, 0.75, 0.3333, 0.75, 0.3333, 0.75, 0.3542, 0.75, 0.3542, 0.8333, 0.3333, 0.8333, 0.3333, 0.8333, 0.3542, 0.8333, 0.3542, 0.9167, 0.3333, 0.9167, 0.3333, 0.9167, 0.3542, 0.9167, 0.3542, 1.0, 0.3333, 1.0, 0.3333, 2.22e-16, 0.3542, 2.22e-16, 0.3542, 0.08333, 0.3333, 0.08333, 0.3333, 0.08333, 0.3542, 0.08333, 0.3542, 0.1667, 0.3333, 0.1667, 0.3333, 0.1667, 0.3542, 0.1667, 0.3542, 0.25, 0.3333, 0.25, 0.3333, 0.25, 0.3542, 0.25, 0.3542, 0.3333, 0.3333, 0.3333, 0.3333, 0.3333, 0.3542, 0.3333, 0.3542, 0.4167, 0.3333, 0.4167, 0.3333, 0.4167, 0.3542, 0.4167, 0.3542, 0.5, 0.3333, 0.5, 0.3542, 0.5, 0.375, 0.5, 0.375, 0.5833, 0.3542, 0.5833, 0.3542, 0.5833, 0.375, 0.5833, 0.375, 0.6667, 0.3542, 0.6667, 0.3542, 0.6667, 0.375, 0.6667, 0.375, 0.75, 0.3542, 0.75, 0.3542, 0.75, 0.375, 0.75, 0.375, 0.8333, 0.3542, 0.8333, 0.3542, 0.8333, 0.375, 0.8333, 0.375, 0.9167, 0.3542, 0.9167, 0.3542, 0.9167, 0.375, 0.9167, 0.375, 1.0, 0.3542, 1.0, 0.3542, 2.22e-16, 0.375, 2.22e-16, 0.375, 0.08333, 0.3542, 0.08333, 0.3542, 0.08333, 0.375, 0.08333, 0.375, 0.1667, 0.3542, 0.1667, 0.3542, 0.1667, 0.375, 0.1667, 0.375, 0.25, 0.3542, 0.25, 0.3542, 0.25, 0.375, 0.25, 0.375, 0.3333, 0.3542, 0.3333, 0.3542, 0.3333, 0.375, 0.3333, 0.375, 0.4167, 0.3542, 0.4167, 0.3542, 0.4167, 0.375, 0.4167, 0.375, 0.5, 0.3542, 0.5, 0.375, 0.5, 0.3958, 0.5, 0.3958, 0.5833, 0.375, 0.5833, 0.375, 0.5833, 0.3958, 0.5833, 0.3958, 0.6667, 0.375, 0.6667, 0.375, 0.6667, 0.3958, 0.6667, 0.3958, 0.75, 0.375, 0.75, 0.375, 0.75, 0.3958, 0.75, 0.3958, 0.8333, 0.375, 0.8333, 0.375, 0.8333, 0.3958, 0.8333, 0.3958, 0.9167, 0.375, 0.9167, 0.375, 0.9167, 0.3958, 0.9167, 0.3958, 1.0, 0.375, 1.0, 0.375, 2.22e-16, 0.3958, 2.22e-16, 0.3958, 0.08333, 0.375, 0.08333, 0.375, 0.08333, 0.3958, 0.08333, 0.3958, 0.1667, 0.375, 0.1667, 0.375, 0.1667, 0.3958, 0.1667, 0.3958, 0.25, 0.375, 0.25, 0.375, 0.25, 0.3958, 0.25, 0.3958, 0.3333, 0.375, 0.3333, 0.375, 0.3333, 0.3958, 0.3333, 0.3958, 0.4167, 0.375, 0.4167, 0.375, 0.4167, 0.3958, 0.4167, 0.3958, 0.5, 0.375, 0.5, 0.3958, 0.5, 0.4167, 0.5, 0.4167, 0.5833, 0.3958, 0.5833, 0.3958, 0.5833, 0.4167, 0.5833, 0.4167, 0.6667, 0.3958, 0.6667, 0.3958, 0.6667, 0.4167, 0.6667, 0.4167, 0.75, 0.3958, 0.75, 0.3958, 0.75, 0.4167, 0.75, 0.4167, 0.8333, 0.3958, 0.8333, 0.3958, 0.8333, 0.4167, 0.8333, 0.4167, 0.9167, 0.3958, 0.9167, 0.3958, 0.9167, 0.4167, 0.9167, 0.4167, 1.0, 0.3958, 1.0, 0.3958, 2.22e-16, 0.4167, 2.22e-16, 0.4167, 0.08333, 0.3958, 0.08333, 0.3958, 0.08333, 0.4167, 0.08333, 0.4167, 0.1667, 0.3958, 0.1667, 0.3958, 0.1667, 0.4167, 0.1667, 0.4167, 0.25, 0.3958, 0.25, 0.3958, 0.25, 0.4167, 0.25, 0.4167, 0.3333, 0.3958, 0.3333, 0.3958, 0.3333, 0.4167, 0.3333, 0.4167, 0.4167, 0.3958, 0.4167, 0.3958, 0.4167, 0.4167, 0.4167, 0.4167, 0.5, 0.3958, 0.5, 0.4167, 0.5, 0.4375, 0.5, 0.4375, 0.5833, 0.4167, 0.5833, 0.4167, 0.5833, 0.4375, 0.5833, 0.4375, 0.6667, 0.4167, 0.6667, 0.4167, 0.6667, 0.4375, 0.6667, 0.4375, 0.75, 0.4167, 0.75, 0.4167, 0.75, 0.4375, 0.75, 0.4375, 0.8333, 0.4167, 0.8333, 0.4167, 0.8333, 0.4375, 0.8333, 0.4375, 0.9167, 0.4167, 0.9167, 0.4167, 0.9167, 0.4375, 0.9167, 0.4375, 1.0, 0.4167, 1.0, 0.4167, 2.22e-16, 0.4375, 2.22e-16, 0.4375, 0.08333, 0.4167, 0.08333, 0.4167, 0.08333, 0.4375, 0.08333, 0.4375, 0.1667, 0.4167, 0.1667, 0.4167, 0.1667, 0.4375, 0.1667, 0.4375, 0.25, 0.4167, 0.25, 0.4167, 0.25, 0.4375, 0.25, 0.4375, 0.3333, 0.4167, 0.3333, 0.4167, 0.3333, 0.4375, 0.3333, 0.4375, 0.4167, 0.4167, 0.4167, 0.4167, 0.4167, 0.4375, 0.4167, 0.4375, 0.5, 0.4167, 0.5, 0.4375, 0.5, 0.4583, 0.5, 0.4583, 0.5833, 0.4375, 0.5833, 0.4375, 0.5833, 0.4583, 0.5833, 0.4583, 0.6667, 0.4375, 0.6667, 0.4375, 0.6667, 0.4583, 0.6667, 0.4583, 0.75, 0.4375, 0.75, 0.4375, 0.75, 0.4583, 0.75, 0.4583, 0.8333, 0.4375, 0.8333, 0.4375, 0.8333, 0.4583, 0.8333, 0.4583, 0.9167, 0.4375, 0.9167, 0.4375, 0.9167, 0.4583, 0.9167, 0.4583, 1.0, 0.4375, 1.0, 0.4375, 2.22e-16, 0.4583, 2.22e-16, 0.4583, 0.08333, 0.4375, 0.08333, 0.4375, 0.08333, 0.4583, 0.08333, 0.4583, 0.1667, 0.4375, 0.1667, 0.4375, 0.1667, 0.4583, 0.1667, 0.4583, 0.25, 0.4375, 0.25, 0.4375, 0.25, 0.4583, 0.25, 0.4583, 0.3333, 0.4375, 0.3333, 0.4375, 0.3333, 0.4583, 0.3333, 0.4583, 0.4167, 0.4375, 0.4167, 0.4375, 0.4167, 0.4583, 0.4167, 0.4583, 0.5, 0.4375, 0.5, 0.4583, 0.5, 0.4792, 0.5, 0.4792, 0.5833, 0.4583, 0.5833, 0.4583, 0.5833, 0.4792, 0.5833, 0.4792, 0.6667, 0.4583, 0.6667, 0.4583, 0.6667, 0.4792, 0.6667, 0.4792, 0.75, 0.4583, 0.75, 0.4583, 0.75, 0.4792, 0.75, 0.4792, 0.8333, 0.4583, 0.8333, 0.4583, 0.8333, 0.4792, 0.8333, 0.4792, 0.9167, 0.4583, 0.9167, 0.4583, 0.9167, 0.4792, 0.9167, 0.4792, 1.0, 0.4583, 1.0, 0.4583, 2.22e-16, 0.4792, 2.22e-16, 0.4792, 0.08333, 0.4583, 0.08333, 0.4583, 0.08333, 0.4792, 0.08333, 0.4792, 0.1667, 0.4583, 0.1667, 0.4583, 0.1667, 0.4792, 0.1667, 0.4792, 0.25, 0.4583, 0.25, 0.4583, 0.25, 0.4792, 0.25, 0.4792, 0.3333, 0.4583, 0.3333, 0.4583, 0.3333, 0.4792, 0.3333, 0.4792, 0.4167, 0.4583, 0.4167, 0.4583, 0.4167, 0.4792, 0.4167, 0.4792, 0.5, 0.4583, 0.5, 0.4792, 0.5, 0.5, 0.5, 0.5, 0.5833, 0.4792, 0.5833, 0.4792, 0.5833, 0.5, 0.5833, 0.5, 0.6667, 0.4792, 0.6667, 0.4792, 0.6667, 0.5, 0.6667, 0.5, 0.75, 0.4792, 0.75, 0.4792, 0.75, 0.5, 0.75, 0.5, 0.8333, 0.4792, 0.8333, 0.4792, 0.8333, 0.5, 0.8333, 0.5, 0.9167, 0.4792, 0.9167, 0.4792, 0.9167, 0.5, 0.9167, 0.5, 1.0, 0.4792, 1.0, 0.4792, 2.22e-16, 0.5, 2.22e-16, 0.5, 0.08333, 0.4792, 0.08333, 0.4792, 0.08333, 0.5, 0.08333, 0.5, 0.1667, 0.4792, 0.1667, 0.4792, 0.1667, 0.5, 0.1667, 0.5, 0.25, 0.4792, 0.25, 0.4792, 0.25, 0.5, 0.25, 0.5, 0.3333, 0.4792, 0.3333, 0.4792, 0.3333, 0.5, 0.3333, 0.5, 0.4167, 0.4792, 0.4167, 0.4792, 0.4167, 0.5, 0.4167, 0.5, 0.5, 0.4792, 0.5, 0.6329, 0.7447, 0.873, 0.7447, 0.873, 0.75, 0.6329, 0.75, 0.125, 0.7447, 0.127, 0.7447, 0.127, 0.75, 0.125, 0.75, 0.6194, 0.7579, 0.625, 0.7579, 0.625, 0.998, 0.6194, 0.998, 0.6194, 0.25, 0.625, 0.25, 0.625, 0.252, 0.6194, 0.252, 0.3779, 0.75, 0.375, 0.75, 0.375, 0.75, 0.3779, 0.75, 0.6194, 0.5, 0.625, 0.5, 0.625, 0.5, 0.6194, 0.5, 0.625, 0.7447, 0.625, 0.75, 0.625, 0.75, 0.625, 0.7447, 0.375, 0.5021, 0.375, 0.5, 0.375, 0.5, 0.375, 0.5021, 0.3779, 0.5, 0.6194, 0.5, 0.6194, 0.5, 0.3779, 0.5, 0.625, 0.75, 0.6194, 0.75, 0.6194, 0.75, 0.625, 0.75, 0.3779, 0.25, 0.6194, 0.25, 0.6194, 0.252, 0.3779, 0.252, 0.3779, 0.7579, 0.6194, 0.7579, 0.6194, 0.998, 0.3779, 0.998, 0.625, 0.75, 0.6194, 0.75, 0.6194, 0.75, 0.625, 0.75, 0.3779, 0.5, 0.6194, 0.5, 0.6194, 0.5, 0.3779, 0.5, 0.3779, 0.7447, 0.6194, 0.7447, 0.6194, 0.75, 0.3779, 0.75, 0.3779, 0.998, 0.6194, 0.998, 0.6194, 1.0, 0.3779, 1.0, 0.3779, 0.4921, 0.6194, 0.4921, 0.6194, 0.5, 0.3779, 0.5, 0.3779, 0.2479, 0.6194, 0.2479, 0.6194, 0.25, 0.3779, 0.25, 0.375, 0.2479, 0.3779, 0.2479, 0.3779, 0.25, 0.375, 0.25, 0.375, 0.4921, 0.3779, 0.4921, 0.3779, 0.5, 0.375, 0.5, 0.375, 0.998, 0.3779, 0.998, 0.3779, 1.0, 0.375, 1.0, 0.375, 0.7447, 0.3779, 0.7447, 0.3779, 0.75, 0.375, 0.75, 0.375, 0.5, 0.3779, 0.5, 0.3779, 0.5, 0.375, 0.5, 0.375, 0.7579, 0.3779, 0.7579, 0.3779, 0.998, 0.375, 0.998, 0.375, 0.25, 0.3779, 0.25, 0.3779, 0.252, 0.375, 0.252, 0.375, 0.5, 0.3779, 0.5, 0.3779, 0.5, 0.375, 0.5, 0.6194, 0.75, 0.3779, 0.75, 0.3779, 0.75, 0.6194, 0.75, 0.6194, 0.75, 0.3779, 0.75, 0.3779, 0.75, 0.6194, 0.75, 0.375, 0.5, 0.3779, 0.5, 0.3779, 0.5021, 0.375, 0.5021, 0.375, 0.005304, 0.3779, 0.005304, 0.3779, 0.2479, 0.375, 0.2479, 0.3779, 0.005304, 0.6194, 0.005304, 0.6194, 0.2479, 0.3779, 0.2479, 0.3779, 0.5, 0.6194, 0.5, 0.6194, 0.5021, 0.3779, 0.5021, 0.375, 0.7447, 0.375, 0.5021, 0.375, 0.5021, 0.375, 0.7447, 0.625, 0.5, 0.625, 0.5021, 0.625, 0.5021, 0.625, 0.5, 0.125, 0.5, 0.127, 0.5, 0.127, 0.5021, 0.125, 0.5021, 0.6329, 0.5, 0.873, 0.5, 0.873, 0.5021, 0.6329, 0.5021, 0.625, 0.5, 0.625, 0.5021, 0.625, 0.5021, 0.625, 0.5, 0.6194, 0.5, 0.625, 0.5, 0.625, 0.5021, 0.6194, 0.5021, 0.873, 0.5, 0.875, 0.5, 0.875, 0.5021, 0.873, 0.5021, 0.3671, 0.5, 0.375, 0.5, 0.375, 0.5021, 0.3671, 0.5021, 0.375, 0.7447, 0.375, 0.5021, 0.375, 0.5021, 0.375, 0.7447, 0.6194, 0.005304, 0.625, 0.005304, 0.625, 0.2479, 0.6194, 0.2479, 0.6194, 0.0, 0.625, 0.0, 0.625, 0.005304, 0.6194, 0.005304, 0.375, 0.75, 0.375, 0.7447, 0.375, 0.7447, 0.375, 0.75, 0.375, 0.75, 0.375, 0.7447, 0.375, 0.7447, 0.375, 0.75, 0.3779, 0.0, 0.6194, 0.0, 0.6194, 0.005304, 0.3779, 0.005304, 0.375, 0.0, 0.3779, 0.0, 0.3779, 0.005304, 0.375, 0.005304, 0.375, 0.5021, 0.3779, 0.5021, 0.3779, 0.7447, 0.375, 0.7447, 0.3779, 0.5021, 0.6194, 0.5021, 0.6194, 0.7447, 0.3779, 0.7447, 0.625, 0.5021, 0.625, 0.7447, 0.625, 0.7447, 0.625, 0.5021, 0.125, 0.5021, 0.127, 0.5021, 0.127, 0.7447, 0.125, 0.7447, 0.6329, 0.5021, 0.873, 0.5021, 0.873, 0.7447, 0.6329, 0.7447, 0.625, 0.5021, 0.625, 0.7447, 0.625, 0.7447, 0.625, 0.5021, 0.6194, 0.5021, 0.625, 0.5021, 0.625, 0.7447, 0.6194, 0.7447, 0.873, 0.5021, 0.875, 0.5021, 0.875, 0.7447, 0.873, 0.7447, 0.3671, 0.5021, 0.375, 0.5021, 0.375, 0.7447, 0.3671, 0.7447, 0.127, 0.5021, 0.3671, 0.5021, 0.3671, 0.7447, 0.127, 0.7447, 0.625, 0.5021, 0.6329, 0.5021, 0.6329, 0.7447, 0.625, 0.7447, 0.127, 0.5, 0.3671, 0.5, 0.3671, 0.5021, 0.127, 0.5021, 0.625, 0.5, 0.6329, 0.5, 0.6329, 0.5021, 0.625, 0.5021, 0.375, 0.75, 0.3779, 0.75, 0.3779, 0.7579, 0.375, 0.7579, 0.375, 0.252, 0.3779, 0.252, 0.3779, 0.4921, 0.375, 0.4921, 0.3779, 0.252, 0.6194, 0.252, 0.6194, 0.4921, 0.3779, 0.4921, 0.3779, 0.75, 0.6194, 0.75, 0.6194, 0.7579, 0.3779, 0.7579, 0.6194, 0.75, 0.625, 0.75, 0.625, 0.7579, 0.6194, 0.7579, 0.625, 0.7447, 0.6329, 0.7447, 0.6329, 0.75, 0.625, 0.75, 0.127, 0.7447, 0.3671, 0.7447, 0.3671, 0.75, 0.127, 0.75, 0.6194, 0.252, 0.625, 0.252, 0.625, 0.4921, 0.6194, 0.4921, 0.625, 0.5021, 0.625, 0.7447, 0.625, 0.7447, 0.625, 0.5021, 0.375, 0.75, 0.375, 0.7447, 0.375, 0.7447, 0.375, 0.75, 0.625, 0.5, 0.625, 0.5021, 0.625, 0.5021, 0.625, 0.5, 0.375, 0.7447, 0.375, 0.5021, 0.375, 0.5021, 0.375, 0.7447, 0.6194, 0.75, 0.3779, 0.75, 0.3779, 0.75, 0.6194, 0.75, 0.375, 0.5, 0.3779, 0.5, 0.3779, 0.5, 0.375, 0.5, 0.625, 0.75, 0.6194, 0.75, 0.6194, 0.75, 0.625, 0.75, 0.3779, 0.5, 0.6194, 0.5, 0.6194, 0.5, 0.3779, 0.5, 0.375, 0.5021, 0.375, 0.5, 0.375, 0.5, 0.375, 0.5021, 0.625, 0.7447, 0.625, 0.75, 0.625, 0.75, 0.625, 0.7447, 0.6194, 0.5, 0.625, 0.5, 0.625, 0.5, 0.6194, 0.5, 0.3779, 0.75, 0.375, 0.75, 0.375, 0.75, 0.3779, 0.75])
me_x.use_remesh_fix_poles = True
me_x.use_remesh_preserve_attributes = False
me_x.use_mirror_vertex_groups = False
me_x.update()

# ---- objects
ob_x = bpy.data.objects.new('Куб', me_x)

# ---- transforms, parenting, visibility, modifiers, constraints
ob_x.location = (0.0, 0.0, 0.0)
ob_x.rotation_euler = (1.571, 0.0, 0.0)
ob_x.lineart.crease_threshold = 0.0
_m = ob_x.modifiers.new('Подразделения', 'SUBSURF')
_m.uv_smooth = 'PRESERVE_CORNERS'

# ---- collection membership
col_collection.objects.link(ob_x)

# ---- scene / render settings (as saved in the file)
scene.frame_start = 1; scene.frame_end = 250; scene.frame_set(1)
scene.render.engine = 'BLENDER_EEVEE_NEXT'
scene.cycles.use_denoising = False
scene.cycles.samples = 128
scene.cycles.sampling_pattern = 'TABULATED_SOBOL'
scene.cycles.use_adaptive_sampling = False
scene.cycles.use_light_tree = False
scene.view_settings.view_transform = 'Filmic'
bpy.context.view_layer.update()

# ---- added for rendering (the .blend has no active camera and no usable light): camera, sun
cam_auto = bpy.data.cameras.new('AutoCamera')
cam_auto.lens = 50.0
cam_auto.sensor_width = 36.0
cam_auto.clip_end = 1000.0
ob_auto_camera = bpy.data.objects.new('AutoCamera', cam_auto)
scene.collection.objects.link(ob_auto_camera)
ob_auto_camera.location = (12.7749, -14.0759, 13.1007)
ob_auto_camera.rotation_euler = (1.09748, -7.21219e-08, 0.694738)
scene.camera = ob_auto_camera
light_auto_sun = bpy.data.lights.new('AutoSun', 'SUN')
light_auto_sun.energy = 3.0
light_auto_sun.angle = 0.0523599
ob_auto_sun = bpy.data.objects.new('AutoSun', light_auto_sun)
scene.collection.objects.link(ob_auto_sun)
ob_auto_sun.rotation_euler = (0.872665, 0.174533, 0.523599)
bpy.context.view_layer.update()
